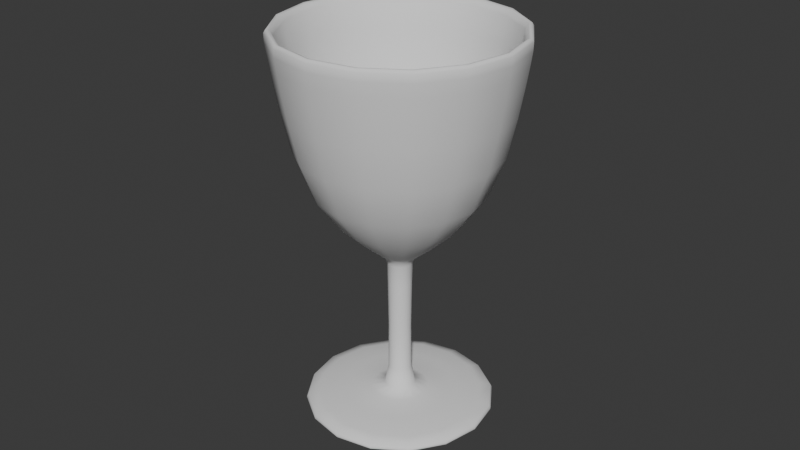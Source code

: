 # Source: Hotel-Espir_Wine_Glass.blend  (saved by Blender 4.2.66; exported with 4.5.12 LTS)
import bpy
from mathutils import Matrix  # noqa: F401  (used for matrix-valued properties, if any)

bpy.ops.wm.read_factory_settings(use_empty=True)
scene = bpy.context.scene
scene.name = 'Scene'

# ---- collections
col_collection = bpy.data.collections.new('Collection'); scene.collection.children.link(col_collection)

# ---- world
world_world = bpy.data.worlds.new('World'); scene.world = world_world
world_world.use_nodes = True; world_world.node_tree.nodes.clear()
_N = world_world.node_tree.nodes; _L = world_world.node_tree.links
n0 = _N.new('ShaderNodeOutputWorld'); n0.name = 'World Output'; n0.location = (300, 300)
n1 = _N.new('ShaderNodeBackground'); n1.name = 'Background'; n1.location = (10, 300)
n1.inputs[0].default_value = (0.05088, 0.05088, 0.05088, 1.0)
_L.new(n1.outputs[0], n0.inputs[0])
n0.is_active_output = True
world_world.color = (0.05088, 0.05088, 0.05088)
world_world.sun_shadow_jitter_overblur = 0.0

# ---- meshes
me_cylinder_002 = bpy.data.meshes.new('Cylinder.002')
me_cylinder_002.from_pydata([(1.164e-10, 0.01021, -0.06), (-1.397e-09, 0.03496, 0.05962), (0.00722, 0.00722, -0.06), (0.02472, 0.02472, 0.05962), (0.01021, -5.821e-11, -0.06), (0.03496, -2.91e-10, 0.05962), (0.00722, -0.00722, -0.06), (0.02472, -0.02472, 0.05962), (1.164e-10, -0.01021, -0.06), (-7.858e-10, -0.03496, 0.05962), (-0.00722, -0.00722, -0.06), (-0.02472, -0.02472, 0.05962), (-0.01021, -5.821e-11, -0.06), (-0.03496, -4.075e-10, 0.05962), (-0.00722, 0.00722, -0.06), (-0.02472, 0.02472, 0.05962), (-1.337e-10, 0.003566, -0.04859), (0.002522, 0.002522, -0.04859), (0.003566, -1.819e-11, -0.04859), (0.002522, -0.002522, -0.04859), (-1.055e-10, -0.003566, -0.04859), (-0.002522, -0.002522, -0.04859), (-0.003566, -1.819e-11, -0.04859), (-0.002522, 0.002522, -0.04859), (6.912e-10, 0.02913, -0.05992), (0.0206, 0.0206, -0.05992), (0.01794, 0.01794, -0.05744), (0.02913, -7.276e-11, -0.05992), (0.02537, 0.0, -0.05744), (0.0206, -0.0206, -0.05992), (0.01794, -0.01794, -0.05744), (5.894e-10, -0.02913, -0.05992), (5.02e-10, -0.02537, -0.05744), (-0.0206, -0.0206, -0.05992), (-0.01794, -0.01794, -0.05744), (-0.02913, 2.91e-11, -0.05992), (-0.02537, 2.91e-11, -0.05744), (-0.0206, 0.0206, -0.05992), (-0.01794, 0.01794, -0.05744), (4.657e-10, 0.02537, -0.05744), (-7.203e-10, 0.02577, 0.01209), (0.01822, 0.01822, 0.01209), (0.02577, -2.91e-10, 0.01209), (0.01822, -0.01822, 0.01209), (-5.821e-10, -0.02577, 0.01209), (-0.01822, -0.01822, 0.01209), (-0.02577, -1.746e-10, 0.01209), (-0.01822, 0.01822, 0.01209), (0.003265, 0.003265, -0.01028), (0.004617, -4.366e-11, -0.01028), (0.003265, -0.003265, -0.01028), (-5.966e-10, -0.004617, -0.01028), (-0.003265, -0.003265, -0.01028), (-0.004617, 4.366e-11, -0.01028), (-0.003265, 0.003265, -0.01028), (-5.975e-10, 0.004617, -0.01028), (-0.006387, 0.006387, -0.05609), (4.366e-11, 0.009033, -0.05609), (0.006387, 0.006387, -0.05609), (0.009033, 0.0, -0.05609), (-0.009033, -3.638e-11, -0.05609), (-0.006387, -0.006387, -0.05609), (9.459e-11, -0.009033, -0.05609), (0.006387, -0.006387, -0.05609), (0.02076, 0.02076, -0.05922), (0.02936, 2.91e-11, -0.05922), (0.02076, -0.02076, -0.05922), (5.239e-10, -0.02936, -0.05922), (-0.02076, -0.02076, -0.05922), (-0.02936, -2.91e-11, -0.05922), (-0.02076, 0.02076, -0.05922), (5.093e-10, 0.02936, -0.05922), (5.53e-10, -0.02452, -0.06), (0.01734, -0.01734, -0.06), (-0.02452, 0.0, -0.06), (-0.01734, -0.01734, -0.06), (0.01734, 0.01734, -0.06), (0.02452, 0.0, -0.06), (-0.01734, 0.01734, -0.06), (5.53e-10, 0.02452, -0.06), (0.0258, 0.0258, 0.0589), (-1.222e-09, 0.03649, 0.0589), (0.03649, -4.075e-10, 0.0589), (0.0258, -0.0258, 0.0589), (-1.179e-09, -0.03649, 0.0589), (-0.0258, -0.0258, 0.0589), (-0.03649, -4.948e-10, 0.0589), (-0.0258, 0.0258, 0.0589), (-7.13e-10, 0.03333, 0.03707), (0.02357, 0.02357, 0.03707), (0.03333, -5.821e-10, 0.03707), (0.02357, -0.02357, 0.03707), (-8.731e-10, -0.03333, 0.03707), (-0.02357, -0.02357, 0.03707), (-0.03333, -3.492e-10, 0.03707), (-0.02357, 0.02357, 0.03707), (0.0229, 0.0229, 0.05015), (-1.281e-09, 0.03238, 0.05015), (0.03238, -4.657e-10, 0.05015), (0.0229, -0.0229, 0.05015), (-1.281e-09, -0.03238, 0.05015), (-0.0229, -0.0229, 0.05015), (-0.03238, -4.657e-10, 0.05015), (-0.0229, 0.0229, 0.05015), (0.01758, 0.01758, 0.01503), (-3.929e-10, 0.02486, 0.01503), (0.02486, 0.0, 0.01503), (0.01758, -0.01758, 0.01503), (-7.13e-10, -0.02486, 0.01503), (-0.01758, -0.01758, 0.01503), (-0.02486, 0.0, 0.01503), (-0.01758, 0.01758, 0.01503), (0.007414, 0.007414, -0.002921), (-1.746e-10, 0.01049, -0.002921), (0.01049, 1.164e-10, -0.002921), (0.007414, -0.007414, -0.002921), (-1.746e-10, -0.01049, -0.002921), (-0.007414, -0.007414, -0.002921), (-0.01049, -1.164e-10, -0.002921), (-0.007414, 0.007414, -0.002921), (0.002601, 0.002601, -0.01928), (0.003678, 1.455e-11, -0.01928), (0.002601, -0.002601, -0.01928), (-4.657e-10, -0.003678, -0.01928), (-0.002601, -0.002601, -0.01928), (-0.003678, -1.455e-11, -0.01928), (-0.002601, 0.002601, -0.01928), (-4.92e-10, 0.003678, -0.01928), (-6.112e-10, 0.01103, -0.004839), (0.007796, 0.007796, -0.004839), (0.01103, 0.0, -0.004839), (0.007796, -0.007796, -0.004839), (-6.403e-10, -0.01103, -0.004839), (-0.007796, -0.007796, -0.004839), (-0.01103, 0.0, -0.004839), (-0.007796, 0.007796, -0.004839), (-9.313e-10, 0.03588, 0.05222), (0.02537, 0.02537, 0.05222), (0.03588, -3.201e-10, 0.05222), (0.02537, -0.02537, 0.05222), (-9.313e-10, -0.03588, 0.05222), (-0.02537, -0.02537, 0.05222), (-0.03588, -1.746e-10, 0.05222), (-0.02537, 0.02537, 0.05222), (0.0032, 0.007726, -0.06), (0.01395, 0.03368, 0.0589), (-1.062e-09, 0.03645, 0.05641), (3.492e-10, -0.01695, -0.06), (0.007726, 0.0032, -0.06), (0.03368, 0.01395, 0.0589), (0.01996, -0.01996, -0.05999), (0.007726, -0.0032, -0.06), (0.03368, -0.01395, 0.0589), (-0.003364, 0.003364, -0.05497), (0.0032, -0.007726, -0.06), (0.01395, -0.03368, 0.0589), (-2.91e-11, 0.004758, -0.05497), (-0.0032, -0.007726, -0.06), (-0.01395, -0.03368, 0.0589), (-0.01695, 0.0, -0.06), (-0.007726, -0.0032, -0.06), (-0.03368, -0.01395, 0.0589), (-0.01996, -0.01996, -0.05999), (-0.007726, 0.0032, -0.06), (-0.03368, 0.01395, 0.0589), (0.003364, 0.003364, -0.05497), (-0.0032, 0.007726, -0.06), (-0.01395, 0.03368, 0.0589), (0.01735, 0.0, -0.05663), (0.002453, 0.002453, -0.03404), (0.003469, -4.547e-11, -0.03404), (0.002453, -0.002453, -0.03404), (-3.383e-10, -0.003469, -0.03404), (-0.002453, -0.002453, -0.03404), (-0.003469, -1.273e-11, -0.03404), (-0.002453, 0.002453, -0.03404), (-0.001363, 0.003291, -0.04859), (-0.003291, 0.001363, -0.04859), (-0.003291, -0.001363, -0.04859), (-0.001363, -0.003291, -0.04859), (0.001363, -0.003291, -0.04859), (0.003291, -0.001363, -0.04859), (0.003291, 0.001363, -0.04859), (0.001363, 0.003291, -0.04859), (0.01114, 0.02689, -0.05992), (0.02074, 0.02074, -0.0597), (0.02689, 0.01114, -0.05992), (0.02933, 2.91e-11, -0.0597), (0.02689, -0.01114, -0.05992), (0.02074, -0.02074, -0.0597), (0.01114, -0.02689, -0.05992), (4.948e-10, -0.02933, -0.0597), (-0.01114, -0.02689, -0.05992), (-0.02074, -0.02074, -0.0597), (-0.02689, -0.01114, -0.05992), (-0.02933, -2.91e-11, -0.0597), (-0.02689, 0.01114, -0.05992), (-0.02074, 0.02074, -0.0597), (-0.01114, 0.02689, -0.05992), (5.53e-10, 0.02886, -0.05839), (-0.009698, 0.02341, -0.05744), (-0.02341, 0.009698, -0.05744), (-0.02341, -0.009698, -0.05744), (-0.009698, -0.02341, -0.05744), (0.009698, -0.02341, -0.05744), (0.02341, -0.009698, -0.05744), (0.02341, 0.009698, -0.05744), (0.009698, 0.02341, -0.05744), (-0.004758, -5.457e-11, -0.05497), (0.01996, 0.01996, -0.05999), (0.01695, 0.0, -0.06), (-0.01199, 0.01199, -0.06), (-0.003364, -0.003364, -0.05497), (-5.093e-11, -0.004758, -0.05497), (0.003364, -0.003364, -0.05497), (3.492e-10, 0.01695, -0.06), (-5.311e-10, 0.01832, 0.001982), (0.02166, 0.02166, 0.0248), (0.03063, 1.019e-10, 0.0248), (0.02166, -0.02166, 0.0248), (-1.07e-09, -0.03063, 0.0248), (-0.02166, -0.02166, 0.0248), (-0.03063, -1.019e-10, 0.0248), (-0.02166, 0.02166, 0.0248), (-0.009849, 0.02378, 0.01209), (-0.02378, 0.009849, 0.01209), (-0.02378, -0.009849, 0.01209), (-0.009849, -0.02378, 0.01209), (0.009849, -0.02378, 0.01209), (0.02378, -0.009849, 0.01209), (0.02378, 0.009849, 0.01209), (0.009849, 0.02378, 0.01209), (0.004673, 0.004673, -0.008516), (0.006609, -1.382e-10, -0.008516), (0.004673, -0.004673, -0.008516), (-6.694e-10, -0.006609, -0.008516), (-0.004673, -0.004673, -0.008516), (-0.006609, 2.183e-11, -0.008516), (-0.004673, 0.004673, -0.008516), (-5.639e-10, 0.003898, -0.01227), (0.001765, 0.00426, -0.01028), (0.00426, 0.001765, -0.01028), (0.00426, -0.001765, -0.01028), (0.001765, -0.00426, -0.01028), (-0.001765, -0.00426, -0.01028), (-0.00426, -0.001765, -0.01028), (-0.00426, 0.001765, -0.01028), (-0.001765, 0.00426, -0.01028), (-0.01227, 0.01227, -0.05663), (2.619e-10, 0.01735, -0.05663), (0.01227, 0.01227, -0.05663), (0.004758, -1.455e-11, -0.05497), (-0.01735, 0.0, -0.05663), (-0.01227, -0.01227, -0.05663), (4.657e-10, -0.01735, -0.05663), (0.01227, -0.01227, -0.05663), (0.008336, -0.003453, -0.05609), (0.003453, -0.008336, -0.05609), (-0.003453, -0.008336, -0.05609), (-0.008336, -0.003453, -0.05609), (0.008336, 0.003453, -0.05609), (0.003453, 0.008336, -0.05609), (-0.003453, 0.008336, -0.05609), (-0.008336, 0.003453, -0.05609), (0.02041, 0.02041, -0.05839), (0.02886, -5.821e-11, -0.05839), (0.02041, -0.02041, -0.05839), (6.839e-10, -0.02886, -0.05839), (-0.02041, -0.02041, -0.05839), (-0.02886, -1.455e-11, -0.05839), (-0.02041, 0.02041, -0.05839), (8.149e-10, 0.02933, -0.0597), (0.01122, 0.02709, -0.05922), (0.02709, 0.01122, -0.05922), (0.02709, -0.01122, -0.05922), (0.01122, -0.02709, -0.05922), (-0.01122, -0.02709, -0.05922), (-0.02709, -0.01122, -0.05922), (-0.02709, 0.01122, -0.05922), (-0.01122, 0.02709, -0.05922), (6.403e-10, -0.02822, -0.05999), (0.01199, -0.01199, -0.06), (-0.02822, -8.731e-11, -0.05999), (-0.01199, -0.01199, -0.06), (0.01199, 0.01199, -0.06), (0.02822, -8.731e-11, -0.05999), (-0.01996, 0.01996, -0.05999), (6.548e-10, 0.02822, -0.05999), (0.009373, 0.02263, -0.06), (-0.009373, 0.02263, -0.06), (0.02263, -0.009373, -0.06), (-0.009373, -0.02263, -0.06), (-0.02263, -0.009373, -0.06), (0.009373, -0.02263, -0.06), (0.02263, 0.009373, -0.06), (-0.02263, 0.009373, -0.06), (0.01336, 0.03226, 0.05962), (0.03226, 0.01336, 0.05962), (0.03226, -0.01336, 0.05962), (0.01336, -0.03226, 0.05962), (-0.01336, -0.03226, 0.05962), (-0.03226, -0.01336, 0.05962), (-0.03226, 0.01336, 0.05962), (-0.01336, 0.03226, 0.05962), (-1.31e-09, 0.03591, 0.05982), (0.02539, 0.02539, 0.05982), (0.03591, -5.239e-10, 0.05982), (0.02539, -0.02539, 0.05982), (-1.048e-09, -0.03591, 0.05982), (-0.02539, -0.02539, 0.05982), (-0.03591, -4.511e-10, 0.05982), (-0.02539, 0.02539, 0.05982), (-8.877e-10, 0.03063, 0.0248), (0.0247, 0.0247, 0.04609), (0.03493, -2.037e-10, 0.04609), (0.0247, -0.0247, 0.04609), (-1.142e-09, -0.03493, 0.04609), (-0.0247, -0.0247, 0.04609), (-0.03493, -7.276e-10, 0.04609), (-0.0247, 0.0247, 0.04609), (-0.01274, 0.03076, 0.03707), (-0.03076, 0.01274, 0.03707), (-0.03076, -0.01274, 0.03707), (-0.01274, -0.03076, 0.03707), (0.01274, -0.03076, 0.03707), (0.03076, -0.01274, 0.03707), (0.03076, 0.01274, 0.03707), (0.01274, 0.03076, 0.03707), (0.01238, 0.02988, 0.05015), (0.02988, 0.01238, 0.05015), (0.02988, -0.01238, 0.05015), (0.01238, -0.02988, 0.05015), (-0.01238, -0.02988, 0.05015), (-0.02988, -0.01238, 0.05015), (-0.02988, 0.01238, 0.05015), (-0.01238, 0.02988, 0.05015), (-9.459e-10, 0.03389, 0.05787), (0.02397, 0.02397, 0.05787), (-0.02397, 0.02397, 0.05787), (-0.02397, -0.02397, 0.05787), (-0.03389, -4.657e-10, 0.05787), (0.02397, -0.02397, 0.05787), (-9.459e-10, -0.03389, 0.05787), (0.03389, -4.657e-10, 0.05787), (0.009501, 0.02294, 0.01503), (0.02294, 0.009501, 0.01503), (0.02294, -0.009501, 0.01503), (0.009501, -0.02294, 0.01503), (-0.009501, -0.02294, 0.01503), (-0.02294, -0.009501, 0.01503), (-0.02294, 0.009501, 0.01503), (-0.009501, 0.02294, 0.01503), (0.02108, 0.02108, 0.03352), (0.02981, -1.164e-10, 0.03352), (-0.02981, -1.164e-10, 0.03352), (-0.02108, 0.02108, 0.03352), (-7.003e-10, -0.02981, 0.03352), (-0.02108, -0.02108, 0.03352), (0.02108, -0.02108, 0.03352), (-7.003e-10, 0.02981, 0.03352), (0.003307, 0.007984, -0.003859), (0.007984, 0.003307, -0.003859), (0.007984, -0.003307, -0.003859), (0.003307, -0.007984, -0.003859), (-0.003307, -0.007984, -0.003859), (-0.007984, -0.003307, -0.003859), (-0.007984, 0.003307, -0.003859), (-0.003307, 0.007984, -0.003859), (-0.01208, 0.01208, 0.002538), (-3.638e-10, 0.01708, 0.002538), (-0.01208, -0.01208, 0.002538), (-0.01708, -2.91e-11, 0.002538), (0.01208, -0.01208, 0.002538), (-3.056e-10, -0.01708, 0.002538), (0.01208, 0.01208, 0.002538), (0.01708, 5.821e-11, 0.002538), (0.002757, 0.002757, -0.01227), (0.003898, 1.637e-11, -0.01227), (0.002757, -0.002757, -0.01227), (-6.276e-10, -0.003898, -0.01227), (-0.002757, -0.002757, -0.01227), (-0.003898, -1.637e-11, -0.01227), (-0.002757, 0.002757, -0.01227), (-3.074e-10, 0.003469, -0.03404), (-0.001406, 0.003394, -0.01928), (-0.003394, 0.001406, -0.01928), (-0.003394, -0.001406, -0.01928), (-0.001406, -0.003394, -0.01928), (0.001406, -0.003394, -0.01928), (0.003394, -0.001406, -0.01928), (0.003394, 0.001406, -0.01928), (0.001406, 0.003394, -0.01928), (-5.93e-10, 0.006609, -0.008516), (0.01295, 0.01295, 0.001982), (0.01832, -1.237e-10, 0.001982), (0.01295, -0.01295, 0.001982), (-4.802e-10, -0.01832, 0.001982), (-0.01295, -0.01295, 0.001982), (-0.01832, -3.42e-10, 0.001982), (-0.01295, 0.01295, 0.001982), (0.004214, 0.01017, -0.004839), (0.01017, 0.004214, -0.004839), (0.01017, -0.004214, -0.004839), (0.004214, -0.01017, -0.004839), (-0.004214, -0.01017, -0.004839), (-0.01017, -0.004214, -0.004839), (-0.01017, 0.004214, -0.004839), (-0.004214, 0.01017, -0.004839), (-1.062e-09, 0.03493, 0.04609), (0.02577, 0.02577, 0.05641), (0.03645, -4.802e-10, 0.05641), (0.02577, -0.02577, 0.05641), (-1.135e-09, -0.03645, 0.05641), (-0.02577, -0.02577, 0.05641), (-0.03645, -4.802e-10, 0.05641), (-0.02577, 0.02577, 0.05641), (-0.01372, 0.03311, 0.05222), (-0.03312, 0.01372, 0.05222), (-0.03312, -0.01372, 0.05222), (-0.01372, -0.03311, 0.05222), (0.01372, -0.03312, 0.05222), (0.03311, -0.01372, 0.05222), (0.03312, 0.01372, 0.05222), (0.01372, 0.03311, 0.05222), (0.01393, 0.03363, 0.05641), (0.03363, 0.01393, 0.05641), (0.03363, -0.01393, 0.05641), (0.01393, -0.03363, 0.05641), (-0.01393, -0.03363, 0.05641), (-0.03363, -0.01393, 0.05641), (0.01296, 0.03128, 0.05787), (-0.03363, 0.01393, 0.05641), (-0.01393, 0.03363, 0.05641), (0.0, 1.159e-13, -0.06), (-0.02605, 0.01079, -0.05999), (0.02605, 0.01079, -0.05999), (-0.01601, 0.006633, -0.05663), (0.01079, -0.02605, -0.05999), (-0.006633, 0.01601, -0.05663), (0.006633, 0.01601, -0.05663), (-0.02605, -0.01079, -0.05999), (0.01601, 0.006633, -0.05663), (-0.01103, 0.02663, -0.05839), (-0.02663, 0.01103, -0.05839), (-0.02663, -0.01103, -0.05839), (-0.01103, -0.02663, -0.05839), (0.01103, -0.02663, -0.05839), (0.02663, -0.01103, -0.05839), (0.02663, 0.01103, -0.05839), (0.01103, 0.02663, -0.05839), (-0.01601, -0.006633, -0.05663), (-0.006633, -0.01601, -0.05663), (-0.01079, -0.02605, -0.05999), (0.006633, -0.01601, -0.05663), (0.02605, -0.01079, -0.05999), (-0.01079, 0.02605, -0.05999), (0.01601, -0.006633, -0.05663), (0.01079, 0.02605, -0.05999), (-0.007003, 0.01691, 0.001982), (-0.01691, 0.007003, 0.001982), (-0.01691, -0.007003, 0.001982), (-0.007003, -0.01691, 0.001982), (0.007003, -0.01691, 0.001982), (0.01691, -0.007003, 0.001982), (0.01691, 0.007003, 0.001982), (0.007003, 0.01691, 0.001982), (0.00149, 0.003597, -0.01227), (0.003597, 0.00149, -0.01227), (0.003597, -0.00149, -0.01227), (0.00149, -0.003597, -0.01227), (-0.00149, -0.003597, -0.01227), (-0.003597, -0.00149, -0.01227), (-0.003597, 0.00149, -0.01227), (-0.00149, 0.003597, -0.01227), (0.00439, -0.001819, -0.05497), (0.001819, -0.00439, -0.05497), (-0.001819, -0.00439, -0.05497), (-0.00439, -0.001819, -0.05497), (0.00439, 0.001819, -0.05497), (0.001819, 0.00439, -0.05497), (-0.001819, 0.00439, -0.05497), (-0.00439, 0.001819, -0.05497), (0.01121, 0.02707, -0.0597), (0.02707, 0.01121, -0.0597), (0.02707, -0.01121, -0.0597), (0.01121, -0.02707, -0.0597), (-0.01121, -0.02707, -0.0597), (-0.02707, -0.01121, -0.0597), (-0.02707, 0.01121, -0.0597), (-0.01121, 0.02707, -0.0597), (0.006415, 0.01549, -0.06), (-0.006415, 0.01549, -0.06), (0.01549, -0.006415, -0.06), (-0.006415, -0.01549, -0.06), (-0.01549, -0.006415, -0.06), (0.006415, -0.01549, -0.06), (0.01549, 0.006415, -0.06), (-0.01549, 0.006415, -0.06), (0.01372, 0.03314, 0.05982), (0.03314, 0.01372, 0.05982), (0.03314, -0.01372, 0.05982), (0.01372, -0.03314, 0.05982), (-0.01372, -0.03314, 0.05982), (-0.03314, -0.01372, 0.05982), (-0.03314, 0.01372, 0.05982), (-0.01372, 0.03314, 0.05982), (-0.01171, 0.02827, 0.0248), (-0.02827, 0.01171, 0.0248), (-0.02827, -0.01171, 0.0248), (-0.01171, -0.02827, 0.0248), (0.01171, -0.02827, 0.0248), (0.02827, -0.01171, 0.0248), (0.02827, 0.01171, 0.0248), (0.01171, 0.02827, 0.0248), (0.02751, 0.01139, 0.03352), (-0.01296, 0.03128, 0.05787), (-0.03128, -0.01296, 0.05787), (0.01296, -0.03128, 0.05787), (0.03128, 0.01296, 0.05787), (-0.03128, 0.01296, 0.05787), (-0.01296, -0.03128, 0.05787), (0.03128, -0.01296, 0.05787), (-0.006466, 0.01561, 0.002446), (-0.02751, 0.01139, 0.03352), (-0.01139, -0.02751, 0.03352), (0.02751, -0.01139, 0.03352), (0.01139, 0.02751, 0.03352), (-0.01139, 0.02751, 0.03352), (-0.02751, -0.01139, 0.03352), (0.01139, -0.02751, 0.03352), (1.455e-11, 1.455e-11, -0.006249), (-0.01561, -0.006466, 0.002446), (0.006466, -0.01561, 0.002446), (0.01561, 0.006466, 0.002446), (-0.01561, 0.006466, 0.002446), (-0.006466, -0.01561, 0.002446), (0.01561, -0.006466, 0.002446), (0.006466, 0.01561, 0.002446), (-0.001326, 0.003201, -0.03404), (-0.003201, 0.001326, -0.03404), (-0.003201, -0.001326, -0.03404), (-0.001326, -0.003201, -0.03404), (0.001326, -0.003201, -0.03404), (0.003201, -0.001326, -0.03404), (0.003201, 0.001326, -0.03404), (0.001326, 0.003201, -0.03404), (0.002526, 0.006098, -0.008516), (0.006098, 0.002526, -0.008516), (0.006098, -0.002526, -0.008516), (0.002526, -0.006098, -0.008516), (-0.002526, -0.006098, -0.008516), (-0.006098, -0.002526, -0.008516), (-0.006098, 0.002526, -0.008516), (-0.002526, 0.006098, -0.008516), (-0.01335, 0.03223, 0.04609), (-0.03223, 0.01335, 0.04609), (-0.03223, -0.01335, 0.04609), (-0.01335, -0.03223, 0.04609), (0.01335, -0.03223, 0.04609), (0.03223, -0.01335, 0.04609), (0.03223, 0.01335, 0.04609), (0.01335, 0.03223, 0.04609)], [], [(136, 146, 424, 423), (146, 81, 145, 424), (424, 145, 80, 409), (423, 424, 409, 137), (137, 409, 425, 422), (409, 80, 149, 425), (425, 149, 82, 410), (422, 425, 410, 138), (138, 410, 426, 421), (410, 82, 152, 426), (426, 152, 83, 411), (421, 426, 411, 139), (139, 411, 427, 420), (411, 83, 155, 427), (427, 155, 84, 412), (420, 427, 412, 140), (140, 412, 428, 419), (412, 84, 158, 428), (428, 158, 85, 413), (419, 428, 413, 141), (141, 413, 429, 418), (413, 85, 161, 429), (429, 161, 86, 414), (418, 429, 414, 142), (3, 296, 430, 337), (296, 1, 336, 430), (430, 336, 97, 328), (337, 430, 328, 96), (142, 414, 431, 417), (414, 86, 164, 431), (431, 164, 87, 415), (417, 431, 415, 143), (143, 415, 432, 416), (415, 87, 167, 432), (432, 167, 81, 146), (416, 432, 146, 136), (0, 144, 433, 166), (2, 148, 433, 144), (4, 151, 433, 148), (6, 154, 433, 151), (8, 157, 433, 154), (10, 160, 433, 157), (12, 163, 433, 160), (14, 166, 433, 163), (78, 295, 434, 286), (295, 74, 282, 434), (434, 282, 35, 196), (286, 434, 196, 37), (77, 294, 435, 285), (294, 76, 209, 435), (435, 209, 25, 186), (285, 435, 186, 27), (60, 263, 436, 252), (263, 56, 248, 436), (436, 248, 38, 201), (252, 436, 201, 36), (72, 293, 437, 280), (293, 73, 150, 437), (437, 150, 29, 190), (280, 437, 190, 31), (56, 262, 438, 248), (262, 57, 249, 438), (438, 249, 39, 200), (248, 438, 200, 38), (57, 261, 439, 249), (261, 58, 250, 439), (439, 250, 26, 207), (249, 439, 207, 39), (74, 292, 440, 282), (292, 75, 162, 440), (440, 162, 33, 194), (282, 440, 194, 35), (58, 260, 441, 250), (260, 59, 168, 441), (441, 168, 28, 206), (250, 441, 206, 26), (70, 270, 442, 279), (270, 38, 200, 442), (442, 200, 39, 199), (279, 442, 199, 71), (69, 269, 443, 278), (269, 36, 201, 443), (443, 201, 38, 270), (278, 443, 270, 70), (68, 268, 444, 277), (268, 34, 202, 444), (444, 202, 36, 269), (277, 444, 269, 69), (67, 267, 445, 276), (267, 32, 203, 445), (445, 203, 34, 268), (276, 445, 268, 68), (66, 266, 446, 275), (266, 30, 204, 446), (446, 204, 32, 267), (275, 446, 267, 67), (65, 265, 447, 274), (265, 28, 205, 447), (447, 205, 30, 266), (274, 447, 266, 66), (64, 264, 448, 273), (264, 26, 206, 448), (448, 206, 28, 265), (273, 448, 265, 65), (71, 199, 449, 272), (199, 39, 207, 449), (449, 207, 26, 264), (272, 449, 264, 64), (61, 259, 450, 253), (259, 60, 252, 450), (450, 252, 36, 202), (253, 450, 202, 34), (62, 258, 451, 254), (258, 61, 253, 451), (451, 253, 34, 203), (254, 451, 203, 32), (75, 291, 452, 162), (291, 72, 280, 452), (452, 280, 31, 192), (162, 452, 192, 33), (63, 257, 453, 255), (257, 62, 254, 453), (453, 254, 32, 204), (255, 453, 204, 30), (73, 290, 454, 150), (290, 77, 285, 454), (454, 285, 27, 188), (150, 454, 188, 29), (79, 289, 455, 287), (289, 78, 286, 455), (455, 286, 37, 198), (287, 455, 198, 24), (59, 256, 456, 168), (256, 63, 255, 456), (456, 255, 30, 205), (168, 456, 205, 28), (76, 288, 457, 209), (288, 79, 287, 457), (457, 287, 24, 184), (209, 457, 184, 25), (135, 399, 458, 407), (399, 47, 224, 458), (458, 224, 40, 216), (407, 458, 216, 128), (134, 398, 459, 406), (398, 46, 225, 459), (459, 225, 47, 399), (406, 459, 399, 135), (133, 397, 460, 405), (397, 45, 226, 460), (460, 226, 46, 398), (405, 460, 398, 134), (132, 396, 461, 404), (396, 44, 227, 461), (461, 227, 45, 397), (404, 461, 397, 133), (131, 395, 462, 403), (395, 43, 228, 462), (462, 228, 44, 396), (403, 462, 396, 132), (130, 394, 463, 402), (394, 42, 229, 463), (463, 229, 43, 395), (402, 463, 395, 131), (129, 393, 464, 401), (393, 41, 230, 464), (464, 230, 42, 394), (401, 464, 394, 130), (128, 216, 465, 400), (216, 40, 231, 465), (465, 231, 41, 393), (400, 465, 393, 129), (127, 239, 466, 391), (239, 55, 240, 466), (466, 240, 48, 376), (391, 466, 376, 120), (120, 376, 467, 390), (376, 48, 241, 467), (467, 241, 49, 377), (390, 467, 377, 121), (121, 377, 468, 389), (377, 49, 242, 468), (468, 242, 50, 378), (389, 468, 378, 122), (122, 378, 469, 388), (378, 50, 243, 469), (469, 243, 51, 379), (388, 469, 379, 123), (123, 379, 470, 387), (379, 51, 244, 470), (470, 244, 52, 380), (387, 470, 380, 124), (124, 380, 471, 386), (380, 52, 245, 471), (471, 245, 53, 381), (386, 471, 381, 125), (125, 381, 472, 385), (381, 53, 246, 472), (472, 246, 54, 382), (385, 472, 382, 126), (126, 382, 473, 384), (382, 54, 247, 473), (473, 247, 55, 239), (384, 473, 239, 127), (18, 181, 474, 251), (181, 19, 214, 474), (474, 214, 63, 256), (251, 474, 256, 59), (19, 180, 475, 214), (180, 20, 213, 475), (475, 213, 62, 257), (214, 475, 257, 63), (20, 179, 476, 213), (179, 21, 212, 476), (476, 212, 61, 258), (213, 476, 258, 62), (21, 178, 477, 212), (178, 22, 208, 477), (477, 208, 60, 259), (212, 477, 259, 61), (17, 182, 478, 165), (182, 18, 251, 478), (478, 251, 59, 260), (165, 478, 260, 58), (16, 183, 479, 156), (183, 17, 165, 479), (479, 165, 58, 261), (156, 479, 261, 57), (23, 176, 480, 153), (176, 16, 156, 480), (480, 156, 57, 262), (153, 480, 262, 56), (22, 177, 481, 208), (177, 23, 153, 481), (481, 153, 56, 263), (208, 481, 263, 60), (24, 271, 482, 184), (271, 71, 272, 482), (482, 272, 64, 185), (184, 482, 185, 25), (25, 185, 483, 186), (185, 64, 273, 483), (483, 273, 65, 187), (186, 483, 187, 27), (27, 187, 484, 188), (187, 65, 274, 484), (484, 274, 66, 189), (188, 484, 189, 29), (29, 189, 485, 190), (189, 66, 275, 485), (485, 275, 67, 191), (190, 485, 191, 31), (31, 191, 486, 192), (191, 67, 276, 486), (486, 276, 68, 193), (192, 486, 193, 33), (33, 193, 487, 194), (193, 68, 277, 487), (487, 277, 69, 195), (194, 487, 195, 35), (35, 195, 488, 196), (195, 69, 278, 488), (488, 278, 70, 197), (196, 488, 197, 37), (37, 197, 489, 198), (197, 70, 279, 489), (489, 279, 71, 271), (198, 489, 271, 24), (2, 144, 490, 284), (144, 0, 215, 490), (490, 215, 79, 288), (284, 490, 288, 76), (0, 166, 491, 215), (166, 14, 211, 491), (491, 211, 78, 289), (215, 491, 289, 79), (6, 151, 492, 281), (151, 4, 210, 492), (492, 210, 77, 290), (281, 492, 290, 73), (10, 157, 493, 283), (157, 8, 147, 493), (493, 147, 72, 291), (283, 493, 291, 75), (12, 160, 494, 159), (160, 10, 283, 494), (494, 283, 75, 292), (159, 494, 292, 74), (8, 154, 495, 147), (154, 6, 281, 495), (495, 281, 73, 293), (147, 495, 293, 72), (4, 148, 496, 210), (148, 2, 284, 496), (496, 284, 76, 294), (210, 496, 294, 77), (14, 163, 497, 211), (163, 12, 159, 497), (497, 159, 74, 295), (211, 497, 295, 78), (1, 296, 498, 304), (296, 3, 305, 498), (498, 305, 80, 145), (304, 498, 145, 81), (3, 297, 499, 305), (297, 5, 306, 499), (499, 306, 82, 149), (305, 499, 149, 80), (5, 298, 500, 306), (298, 7, 307, 500), (500, 307, 83, 152), (306, 500, 152, 82), (7, 299, 501, 307), (299, 9, 308, 501), (501, 308, 84, 155), (307, 501, 155, 83), (9, 300, 502, 308), (300, 11, 309, 502), (502, 309, 85, 158), (308, 502, 158, 84), (11, 301, 503, 309), (301, 13, 310, 503), (503, 310, 86, 161), (309, 503, 161, 85), (13, 302, 504, 310), (302, 15, 311, 504), (504, 311, 87, 164), (310, 504, 164, 86), (15, 303, 505, 311), (303, 1, 304, 505), (505, 304, 81, 167), (311, 505, 167, 87), (47, 223, 506, 224), (223, 95, 320, 506), (506, 320, 88, 312), (224, 506, 312, 40), (46, 222, 507, 225), (222, 94, 321, 507), (507, 321, 95, 223), (225, 507, 223, 47), (45, 221, 508, 226), (221, 93, 322, 508), (508, 322, 94, 222), (226, 508, 222, 46), (44, 220, 509, 227), (220, 92, 323, 509), (509, 323, 93, 221), (227, 509, 221, 45), (43, 219, 510, 228), (219, 91, 324, 510), (510, 324, 92, 220), (228, 510, 220, 44), (42, 218, 511, 229), (218, 90, 325, 511), (511, 325, 91, 219), (229, 511, 219, 43), (41, 217, 512, 230), (217, 89, 326, 512), (512, 326, 90, 218), (230, 512, 218, 42), (40, 312, 513, 231), (312, 88, 327, 513), (513, 327, 89, 217), (231, 513, 217, 41), (98, 329, 514, 353), (329, 96, 352, 514), (514, 352, 104, 345), (353, 514, 345, 106), (1, 303, 515, 336), (303, 15, 338, 515), (515, 338, 103, 335), (336, 515, 335, 97), (13, 301, 516, 340), (301, 11, 339, 516), (516, 339, 101, 333), (340, 516, 333, 102), (9, 299, 517, 342), (299, 7, 341, 517), (517, 341, 99, 331), (342, 517, 331, 100), (5, 297, 518, 343), (297, 3, 337, 518), (518, 337, 96, 329), (343, 518, 329, 98), (15, 302, 519, 338), (302, 13, 340, 519), (519, 340, 102, 334), (338, 519, 334, 103), (11, 300, 520, 339), (300, 9, 342, 520), (520, 342, 100, 332), (339, 520, 332, 101), (7, 298, 521, 341), (298, 5, 343, 521), (521, 343, 98, 330), (341, 521, 330, 99), (105, 351, 522, 369), (351, 111, 368, 522), (522, 368, 119, 367), (369, 522, 367, 113), (103, 334, 523, 355), (334, 102, 354, 523), (523, 354, 110, 350), (355, 523, 350, 111), (101, 332, 524, 357), (332, 100, 356, 524), (524, 356, 108, 348), (357, 524, 348, 109), (99, 330, 525, 358), (330, 98, 353, 525), (525, 353, 106, 346), (358, 525, 346, 107), (96, 328, 526, 352), (328, 97, 359, 526), (526, 359, 105, 344), (352, 526, 344, 104), (97, 335, 527, 359), (335, 103, 355, 527), (527, 355, 111, 351), (359, 527, 351, 105), (102, 333, 528, 354), (333, 101, 357, 528), (528, 357, 109, 349), (354, 528, 349, 110), (100, 331, 529, 356), (331, 99, 358, 529), (529, 358, 107, 347), (356, 529, 347, 108), (112, 360, 530, 361), (113, 367, 530, 360), (119, 366, 530, 367), (118, 365, 530, 366), (117, 364, 530, 365), (116, 363, 530, 364), (115, 362, 530, 363), (114, 361, 530, 362), (110, 349, 531, 371), (349, 109, 370, 531), (531, 370, 117, 365), (371, 531, 365, 118), (108, 347, 532, 373), (347, 107, 372, 532), (532, 372, 115, 363), (373, 532, 363, 116), (106, 345, 533, 375), (345, 104, 374, 533), (533, 374, 112, 361), (375, 533, 361, 114), (111, 350, 534, 368), (350, 110, 371, 534), (534, 371, 118, 366), (368, 534, 366, 119), (109, 348, 535, 370), (348, 108, 373, 535), (535, 373, 116, 364), (370, 535, 364, 117), (107, 346, 536, 372), (346, 106, 375, 536), (536, 375, 114, 362), (372, 536, 362, 115), (104, 344, 537, 374), (344, 105, 369, 537), (537, 369, 113, 360), (374, 537, 360, 112), (23, 175, 538, 176), (175, 126, 384, 538), (538, 384, 127, 383), (176, 538, 383, 16), (22, 174, 539, 177), (174, 125, 385, 539), (539, 385, 126, 175), (177, 539, 175, 23), (21, 173, 540, 178), (173, 124, 386, 540), (540, 386, 125, 174), (178, 540, 174, 22), (20, 172, 541, 179), (172, 123, 387, 541), (541, 387, 124, 173), (179, 541, 173, 21), (19, 171, 542, 180), (171, 122, 388, 542), (542, 388, 123, 172), (180, 542, 172, 20), (18, 170, 543, 181), (170, 121, 389, 543), (543, 389, 122, 171), (181, 543, 171, 19), (17, 169, 544, 182), (169, 120, 390, 544), (544, 390, 121, 170), (182, 544, 170, 18), (16, 383, 545, 183), (383, 127, 391, 545), (545, 391, 120, 169), (183, 545, 169, 17), (55, 392, 546, 240), (392, 128, 400, 546), (546, 400, 129, 232), (240, 546, 232, 48), (48, 232, 547, 241), (232, 129, 401, 547), (547, 401, 130, 233), (241, 547, 233, 49), (49, 233, 548, 242), (233, 130, 402, 548), (548, 402, 131, 234), (242, 548, 234, 50), (50, 234, 549, 243), (234, 131, 403, 549), (549, 403, 132, 235), (243, 549, 235, 51), (51, 235, 550, 244), (235, 132, 404, 550), (550, 404, 133, 236), (244, 550, 236, 52), (52, 236, 551, 245), (236, 133, 405, 551), (551, 405, 134, 237), (245, 551, 237, 53), (53, 237, 552, 246), (237, 134, 406, 552), (552, 406, 135, 238), (246, 552, 238, 54), (54, 238, 553, 247), (238, 135, 407, 553), (553, 407, 128, 392), (247, 553, 392, 55), (95, 319, 554, 320), (319, 143, 416, 554), (554, 416, 136, 408), (320, 554, 408, 88), (94, 318, 555, 321), (318, 142, 417, 555), (555, 417, 143, 319), (321, 555, 319, 95), (93, 317, 556, 322), (317, 141, 418, 556), (556, 418, 142, 318), (322, 556, 318, 94), (92, 316, 557, 323), (316, 140, 419, 557), (557, 419, 141, 317), (323, 557, 317, 93), (91, 315, 558, 324), (315, 139, 420, 558), (558, 420, 140, 316), (324, 558, 316, 92), (90, 314, 559, 325), (314, 138, 421, 559), (559, 421, 139, 315), (325, 559, 315, 91), (89, 313, 560, 326), (313, 137, 422, 560), (560, 422, 138, 314), (326, 560, 314, 90), (88, 408, 561, 327), (408, 136, 423, 561), (561, 423, 137, 313), (327, 561, 313, 89)])
me_cylinder_002.polygons.foreach_set('use_smooth', [True] * 560)
_uv = me_cylinder_002.uv_layers.new(name='UVMap')
_uv.uv.foreach_set('vector', [1.0, 0.9803, 1.0, 0.9901, 0.9375, 0.9898, 0.9375, 0.9771, 1.0, 0.9901, 1.0, 1.0, 0.9375, 1.0, 0.9375, 0.9898, 0.9375, 0.9898, 0.9375, 1.0, 0.875, 1.0, 0.875, 0.9897, 0.9375, 0.9771, 0.9375, 0.9898, 0.875, 0.9897, 0.875, 0.9768, 0.875, 0.9768, 0.875, 0.9897, 0.8125, 0.9897, 0.8125, 0.9768, 0.875, 0.9897, 0.875, 1.0, 0.8125, 1.0, 0.8125, 0.9897, 0.8125, 0.9897, 0.8125, 1.0, 0.75, 1.0, 0.75, 0.9897, 0.8125, 0.9768, 0.8125, 0.9897, 0.75, 0.9897, 0.75, 0.9768, 0.75, 0.9768, 0.75, 0.9897, 0.6875, 0.9897, 0.6875, 0.9768, 0.75, 0.9897, 0.75, 1.0, 0.6875, 1.0, 0.6875, 0.9897, 0.6875, 0.9897, 0.6875, 1.0, 0.625, 1.0, 0.625, 0.9897, 0.6875, 0.9768, 0.6875, 0.9897, 0.625, 0.9897, 0.625, 0.9768, 0.625, 0.9768, 0.625, 0.9897, 0.5625, 0.9897, 0.5625, 0.9768, 0.625, 0.9897, 0.625, 1.0, 0.5625, 1.0, 0.5625, 0.9897, 0.5625, 0.9897, 0.5625, 1.0, 0.5, 1.0, 0.5, 0.9897, 0.5625, 0.9768, 0.5625, 0.9897, 0.5, 0.9897, 0.5, 0.9768, 0.5, 0.9768, 0.5, 0.9897, 0.4375, 0.9897, 0.4375, 0.9768, 0.5, 0.9897, 0.5, 1.0, 0.4375, 1.0, 0.4375, 0.9897, 0.4375, 0.9897, 0.4375, 1.0, 0.375, 1.0, 0.375, 0.9897, 0.4375, 0.9768, 0.4375, 0.9897, 0.375, 0.9897, 0.375, 0.9768, 0.375, 0.9768, 0.375, 0.9897, 0.3125, 0.9897, 0.3125, 0.9768, 0.375, 0.9897, 0.375, 1.0, 0.3125, 1.0, 0.3125, 0.9897, 0.3125, 0.9897, 0.3125, 1.0, 0.25, 1.0, 0.25, 0.9897, 0.3125, 0.9768, 0.3125, 0.9897, 0.25, 0.9897, 0.25, 0.9768, 0.3964, 0.3964, 0.3291, 0.441, 0.3285, 0.4395, 0.3952, 0.3952, 0.3291, 0.441, 0.25, 0.457, 0.25, 0.4553, 0.3285, 0.4395, 0.3285, 0.4395, 0.25, 0.4553, 0.25, 0.4551, 0.3284, 0.4393, 0.3952, 0.3952, 0.3285, 0.4395, 0.3284, 0.4393, 0.395, 0.395, 0.25, 0.9768, 0.25, 0.9897, 0.1875, 0.9897, 0.1875, 0.9768, 0.25, 0.9897, 0.25, 1.0, 0.1875, 1.0, 0.1875, 0.9897, 0.1875, 0.9897, 0.1875, 1.0, 0.125, 1.0, 0.125, 0.9897, 0.1875, 0.9768, 0.1875, 0.9897, 0.125, 0.9897, 0.125, 0.9768, 0.125, 0.9768, 0.125, 0.9897, 0.0625, 0.9898, 0.0625, 0.9771, 0.125, 0.9897, 0.125, 1.0, 0.0625, 1.0, 0.0625, 0.9898, 0.0625, 0.9898, 0.0625, 1.0, 0.0, 1.0, 0.0, 0.9901, 0.0625, 0.9771, 0.0625, 0.9898, 0.0, 0.9901, 0.0, 0.9803, 0.75, 0.49, 0.8349, 0.4549, 0.75, 0.25, 0.6651, 0.4549, 0.9197, 0.4197, 0.9549, 0.3349, 0.75, 0.25, 0.8349, 0.4549, 0.99, 0.25, 0.9549, 0.1651, 0.75, 0.25, 0.9549, 0.3349, 0.9197, 0.08029, 0.8349, 0.04515, 0.75, 0.25, 0.9549, 0.1651, 0.75, 0.01, 0.6651, 0.04515, 0.75, 0.25, 0.8349, 0.04515, 0.5803, 0.08029, 0.5451, 0.1651, 0.75, 0.25, 0.6651, 0.04515, 0.51, 0.25, 0.5451, 0.3349, 0.75, 0.25, 0.5451, 0.1651, 0.5803, 0.4197, 0.6651, 0.4549, 0.75, 0.25, 0.5451, 0.3349, 0.5969, 0.4031, 0.5501, 0.3328, 0.5493, 0.3331, 0.5955, 0.4045, 0.5501, 0.3328, 0.5334, 0.25, 0.5315, 0.25, 0.5493, 0.3331, 0.5493, 0.3331, 0.5315, 0.25, 0.51, 0.25, 0.5451, 0.3349, 0.5955, 0.4045, 0.5493, 0.3331, 0.5451, 0.3349, 0.5803, 0.4197, 0.9666, 0.25, 0.9499, 0.3328, 0.9507, 0.3331, 0.9685, 0.25, 0.9499, 0.3328, 0.9031, 0.4031, 0.9045, 0.4045, 0.9507, 0.3331, 0.9507, 0.3331, 0.9045, 0.4045, 0.9197, 0.4197, 0.9549, 0.3349, 0.9685, 0.25, 0.9507, 0.3331, 0.9549, 0.3349, 0.99, 0.25, 0.25, 0.5111, 0.1875, 0.5111, 0.1875, 0.5111, 0.25, 0.5111, 0.1875, 0.5111, 0.125, 0.5111, 0.125, 0.5111, 0.1875, 0.5111, 0.1875, 0.5111, 0.125, 0.5111, 0.125, 0.5111, 0.1875, 0.5111, 0.25, 0.5111, 0.1875, 0.5111, 0.1875, 0.5111, 0.25, 0.5111, 0.75, 0.03343, 0.8328, 0.05015, 0.8331, 0.04931, 0.75, 0.03148, 0.8328, 0.05015, 0.9031, 0.09686, 0.9045, 0.09548, 0.8331, 0.04931, 0.8331, 0.04931, 0.9045, 0.09548, 0.9197, 0.08029, 0.8349, 0.04515, 0.75, 0.03148, 0.8331, 0.04931, 0.8349, 0.04515, 0.75, 0.01, 0.125, 0.5111, 0.0625, 0.5111, 0.0625, 0.5111, 0.125, 0.5111, 0.0625, 0.5111, 0.0, 0.5111, 0.0, 0.5111, 0.0625, 0.5111, 0.0625, 0.5111, 0.0, 0.5111, 0.0, 0.5111, 0.0625, 0.5111, 0.125, 0.5111, 0.0625, 0.5111, 0.0625, 0.5111, 0.125, 0.5111, 1.0, 0.5111, 0.9375, 0.5111, 0.9375, 0.5111, 1.0, 0.5111, 0.9375, 0.5111, 0.875, 0.5111, 0.875, 0.5111, 0.9375, 0.5111, 0.9375, 0.5111, 0.875, 0.5111, 0.875, 0.5111, 0.9375, 0.5111, 1.0, 0.5111, 0.9375, 0.5111, 0.9375, 0.5111, 1.0, 0.5111, 0.5334, 0.25, 0.5501, 0.1672, 0.5493, 0.1669, 0.5315, 0.25, 0.5501, 0.1672, 0.5969, 0.09686, 0.5955, 0.09548, 0.5493, 0.1669, 0.5493, 0.1669, 0.5955, 0.09548, 0.5803, 0.08029, 0.5451, 0.1651, 0.5315, 0.25, 0.5493, 0.1669, 0.5451, 0.1651, 0.51, 0.25, 0.875, 0.5111, 0.8125, 0.5111, 0.8125, 0.511, 0.875, 0.5111, 0.8125, 0.5111, 0.75, 0.5111, 0.75, 0.511, 0.8125, 0.511, 0.8125, 0.511, 0.75, 0.511, 0.75, 0.5096, 0.8125, 0.5098, 0.875, 0.5111, 0.8125, 0.511, 0.8125, 0.5098, 0.875, 0.5111, 0.125, 0.5033, 0.125, 0.5068, 0.0625, 0.5067, 0.0625, 0.5032, 0.125, 0.5068, 0.125, 0.5111, 0.0625, 0.5111, 0.0625, 0.5067, 0.0625, 0.5067, 0.0625, 0.5111, 0.0, 0.5111, 0.0, 0.5066, 0.0625, 0.5032, 0.0625, 0.5067, 0.0, 0.5066, 0.0, 0.5021, 0.25, 0.5033, 0.25, 0.5068, 0.1875, 0.5068, 0.1875, 0.5033, 0.25, 0.5068, 0.25, 0.5111, 0.1875, 0.5111, 0.1875, 0.5068, 0.1875, 0.5068, 0.1875, 0.5111, 0.125, 0.5111, 0.125, 0.5068, 0.1875, 0.5033, 0.1875, 0.5068, 0.125, 0.5068, 0.125, 0.5033, 0.375, 0.5033, 0.375, 0.5068, 0.3125, 0.5068, 0.3125, 0.5033, 0.375, 0.5068, 0.375, 0.5111, 0.3125, 0.5111, 0.3125, 0.5068, 0.3125, 0.5068, 0.3125, 0.5111, 0.25, 0.5111, 0.25, 0.5068, 0.3125, 0.5033, 0.3125, 0.5068, 0.25, 0.5068, 0.25, 0.5033, 0.5, 0.5033, 0.5, 0.5068, 0.4375, 0.5068, 0.4375, 0.5033, 0.5, 0.5068, 0.5, 0.5111, 0.4375, 0.5111, 0.4375, 0.5068, 0.4375, 0.5068, 0.4375, 0.5111, 0.375, 0.5111, 0.375, 0.5068, 0.4375, 0.5033, 0.4375, 0.5068, 0.375, 0.5068, 0.375, 0.5033, 0.625, 0.5033, 0.625, 0.5067, 0.5625, 0.5068, 0.5625, 0.5033, 0.625, 0.5067, 0.625, 0.5111, 0.5625, 0.5111, 0.5625, 0.5068, 0.5625, 0.5068, 0.5625, 0.5111, 0.5, 0.5111, 0.5, 0.5068, 0.5625, 0.5033, 0.5625, 0.5068, 0.5, 0.5068, 0.5, 0.5033, 0.75, 0.5033, 0.75, 0.5066, 0.6875, 0.5066, 0.6875, 0.5033, 0.75, 0.5066, 0.75, 0.5096, 0.6875, 0.5098, 0.6875, 0.5066, 0.6875, 0.5066, 0.6875, 0.5098, 0.625, 0.5111, 0.625, 0.5067, 0.6875, 0.5033, 0.6875, 0.5066, 0.625, 0.5067, 0.625, 0.5033, 0.875, 0.5033, 0.875, 0.5067, 0.8125, 0.5066, 0.8125, 0.5033, 0.875, 0.5067, 0.875, 0.5111, 0.8125, 0.5098, 0.8125, 0.5066, 0.8125, 0.5066, 0.8125, 0.5098, 0.75, 0.5096, 0.75, 0.5066, 0.8125, 0.5033, 0.8125, 0.5066, 0.75, 0.5066, 0.75, 0.5033, 1.0, 0.5021, 1.0, 0.5066, 0.9375, 0.5067, 0.9375, 0.5032, 1.0, 0.5066, 1.0, 0.5111, 0.9375, 0.5111, 0.9375, 0.5067, 0.9375, 0.5067, 0.9375, 0.5111, 0.875, 0.5111, 0.875, 0.5067, 0.9375, 0.5032, 0.9375, 0.5067, 0.875, 0.5067, 0.875, 0.5033, 0.375, 0.5111, 0.3125, 0.5111, 0.3125, 0.5111, 0.375, 0.5111, 0.3125, 0.5111, 0.25, 0.5111, 0.25, 0.5111, 0.3125, 0.5111, 0.3125, 0.5111, 0.25, 0.5111, 0.25, 0.5111, 0.3125, 0.5111, 0.375, 0.5111, 0.3125, 0.5111, 0.3125, 0.5111, 0.375, 0.5111, 0.5, 0.5111, 0.4375, 0.5111, 0.4375, 0.5111, 0.5, 0.5111, 0.4375, 0.5111, 0.375, 0.5111, 0.375, 0.5111, 0.4375, 0.5111, 0.4375, 0.5111, 0.375, 0.5111, 0.375, 0.5111, 0.4375, 0.5111, 0.5, 0.5111, 0.4375, 0.5111, 0.4375, 0.5111, 0.5, 0.5111, 0.5969, 0.09686, 0.6672, 0.05015, 0.6669, 0.04931, 0.5955, 0.09548, 0.6672, 0.05015, 0.75, 0.03343, 0.75, 0.03148, 0.6669, 0.04931, 0.6669, 0.04931, 0.75, 0.03148, 0.75, 0.01, 0.6651, 0.04515, 0.5955, 0.09548, 0.6669, 0.04931, 0.6651, 0.04515, 0.5803, 0.08029, 0.625, 0.5111, 0.5625, 0.5111, 0.5625, 0.5111, 0.625, 0.5111, 0.5625, 0.5111, 0.5, 0.5111, 0.5, 0.5111, 0.5625, 0.5111, 0.5625, 0.5111, 0.5, 0.5111, 0.5, 0.5111, 0.5625, 0.5111, 0.625, 0.5111, 0.5625, 0.5111, 0.5625, 0.5111, 0.625, 0.5111, 0.9031, 0.09686, 0.9499, 0.1672, 0.9507, 0.1669, 0.9045, 0.09548, 0.9499, 0.1672, 0.9666, 0.25, 0.9685, 0.25, 0.9507, 0.1669, 0.9507, 0.1669, 0.9685, 0.25, 0.99, 0.25, 0.9549, 0.1651, 0.9045, 0.09548, 0.9507, 0.1669, 0.9549, 0.1651, 0.9197, 0.08029, 0.75, 0.4666, 0.6672, 0.4499, 0.6669, 0.4507, 0.75, 0.4685, 0.6672, 0.4499, 0.5969, 0.4031, 0.5955, 0.4045, 0.6669, 0.4507, 0.6669, 0.4507, 0.5955, 0.4045, 0.5803, 0.4197, 0.6651, 0.4549, 0.75, 0.4685, 0.6669, 0.4507, 0.6651, 0.4549, 0.75, 0.49, 0.75, 0.5111, 0.6875, 0.5111, 0.6875, 0.511, 0.75, 0.511, 0.6875, 0.5111, 0.625, 0.5111, 0.625, 0.5111, 0.6875, 0.511, 0.6875, 0.511, 0.625, 0.5111, 0.625, 0.5111, 0.6875, 0.5098, 0.75, 0.511, 0.6875, 0.511, 0.6875, 0.5098, 0.75, 0.5096, 0.9031, 0.4031, 0.8328, 0.4499, 0.8331, 0.4507, 0.9045, 0.4045, 0.8328, 0.4499, 0.75, 0.4666, 0.75, 0.4685, 0.8331, 0.4507, 0.8331, 0.4507, 0.75, 0.4685, 0.75, 0.49, 0.8349, 0.4549, 0.9045, 0.4045, 0.8331, 0.4507, 0.8349, 0.4549, 0.9197, 0.4197, 0.125, 0.7591, 0.125, 0.8, 0.0625, 0.7998, 0.0625, 0.7579, 0.125, 0.8, 0.125, 0.8491, 0.0625, 0.8494, 0.0625, 0.7998, 0.0625, 0.7998, 0.0625, 0.8494, 0.0, 0.8526, 0.0, 0.7987, 0.0625, 0.7579, 0.0625, 0.7998, 0.0, 0.7987, 0.0, 0.7448, 0.25, 0.7591, 0.25, 0.8, 0.1875, 0.8, 0.1875, 0.7591, 0.25, 0.8, 0.25, 0.8491, 0.1875, 0.8491, 0.1875, 0.8, 0.1875, 0.8, 0.1875, 0.8491, 0.125, 0.8491, 0.125, 0.8, 0.1875, 0.7591, 0.1875, 0.8, 0.125, 0.8, 0.125, 0.7591, 0.375, 0.7591, 0.375, 0.8, 0.3125, 0.8, 0.3125, 0.7591, 0.375, 0.8, 0.375, 0.8491, 0.3125, 0.8491, 0.3125, 0.8, 0.3125, 0.8, 0.3125, 0.8491, 0.25, 0.8491, 0.25, 0.8, 0.3125, 0.7591, 0.3125, 0.8, 0.25, 0.8, 0.25, 0.7591, 0.5, 0.7591, 0.5, 0.8, 0.4375, 0.8, 0.4375, 0.7591, 0.5, 0.8, 0.5, 0.8491, 0.4375, 0.8491, 0.4375, 0.8, 0.4375, 0.8, 0.4375, 0.8491, 0.375, 0.8491, 0.375, 0.8, 0.4375, 0.7591, 0.4375, 0.8, 0.375, 0.8, 0.375, 0.7591, 0.625, 0.7591, 0.625, 0.8, 0.5625, 0.8, 0.5625, 0.7591, 0.625, 0.8, 0.625, 0.8491, 0.5625, 0.8491, 0.5625, 0.8, 0.5625, 0.8, 0.5625, 0.8491, 0.5, 0.8491, 0.5, 0.8, 0.5625, 0.7591, 0.5625, 0.8, 0.5, 0.8, 0.5, 0.7591, 0.75, 0.7591, 0.75, 0.8, 0.6875, 0.8, 0.6875, 0.7591, 0.75, 0.8, 0.75, 0.8491, 0.6875, 0.8491, 0.6875, 0.8, 0.6875, 0.8, 0.6875, 0.8491, 0.625, 0.8491, 0.625, 0.8, 0.6875, 0.7591, 0.6875, 0.8, 0.625, 0.8, 0.625, 0.7591, 0.875, 0.7591, 0.875, 0.8, 0.8125, 0.8, 0.8125, 0.7591, 0.875, 0.8, 0.875, 0.8491, 0.8125, 0.8491, 0.8125, 0.8, 0.8125, 0.8, 0.8125, 0.8491, 0.75, 0.8491, 0.75, 0.8, 0.8125, 0.7591, 0.8125, 0.8, 0.75, 0.8, 0.75, 0.7591, 1.0, 0.7448, 1.0, 0.7987, 0.9375, 0.7998, 0.9375, 0.7579, 1.0, 0.7987, 1.0, 0.8526, 0.9375, 0.8494, 0.9375, 0.7998, 0.9375, 0.7998, 0.9375, 0.8494, 0.875, 0.8491, 0.875, 0.8, 0.9375, 0.7579, 0.9375, 0.7998, 0.875, 0.8, 0.875, 0.7591, 1.0, 0.7148, 1.0, 0.7189, 0.9375, 0.7158, 0.9375, 0.685, 1.0, 0.7189, 1.0, 0.7231, 0.9375, 0.7251, 0.9375, 0.7158, 0.9375, 0.7158, 0.9375, 0.7251, 0.875, 0.7253, 0.875, 0.7152, 0.9375, 0.685, 0.9375, 0.7158, 0.875, 0.7152, 0.875, 0.6823, 0.875, 0.6823, 0.875, 0.7152, 0.8125, 0.7152, 0.8125, 0.6823, 0.875, 0.7152, 0.875, 0.7253, 0.8125, 0.7253, 0.8125, 0.7152, 0.8125, 0.7152, 0.8125, 0.7253, 0.75, 0.7253, 0.75, 0.7152, 0.8125, 0.6823, 0.8125, 0.7152, 0.75, 0.7152, 0.75, 0.6823, 0.75, 0.6823, 0.75, 0.7152, 0.6875, 0.7152, 0.6875, 0.6823, 0.75, 0.7152, 0.75, 0.7253, 0.6875, 0.7253, 0.6875, 0.7152, 0.6875, 0.7152, 0.6875, 0.7253, 0.625, 0.7253, 0.625, 0.7152, 0.6875, 0.6823, 0.6875, 0.7152, 0.625, 0.7152, 0.625, 0.6823, 0.625, 0.6823, 0.625, 0.7152, 0.5625, 0.7152, 0.5625, 0.6823, 0.625, 0.7152, 0.625, 0.7253, 0.5625, 0.7253, 0.5625, 0.7152, 0.5625, 0.7152, 0.5625, 0.7253, 0.5, 0.7253, 0.5, 0.7152, 0.5625, 0.6823, 0.5625, 0.7152, 0.5, 0.7152, 0.5, 0.6823, 0.5, 0.6823, 0.5, 0.7152, 0.4375, 0.7152, 0.4375, 0.6823, 0.5, 0.7152, 0.5, 0.7253, 0.4375, 0.7253, 0.4375, 0.7152, 0.4375, 0.7152, 0.4375, 0.7253, 0.375, 0.7253, 0.375, 0.7152, 0.4375, 0.6823, 0.4375, 0.7152, 0.375, 0.7152, 0.375, 0.6823, 0.375, 0.6823, 0.375, 0.7152, 0.3125, 0.7152, 0.3125, 0.6823, 0.375, 0.7152, 0.375, 0.7253, 0.3125, 0.7253, 0.3125, 0.7152, 0.3125, 0.7152, 0.3125, 0.7253, 0.25, 0.7253, 0.25, 0.7152, 0.3125, 0.6823, 0.3125, 0.7152, 0.25, 0.7152, 0.25, 0.6823, 0.25, 0.6823, 0.25, 0.7152, 0.1875, 0.7152, 0.1875, 0.6823, 0.25, 0.7152, 0.25, 0.7253, 0.1875, 0.7253, 0.1875, 0.7152, 0.1875, 0.7152, 0.1875, 0.7253, 0.125, 0.7253, 0.125, 0.7152, 0.1875, 0.6823, 0.1875, 0.7152, 0.125, 0.7152, 0.125, 0.6823, 0.125, 0.6823, 0.125, 0.7152, 0.0625, 0.7158, 0.0625, 0.685, 0.125, 0.7152, 0.125, 0.7253, 0.0625, 0.7251, 0.0625, 0.7158, 0.0625, 0.7158, 0.0625, 0.7251, 0.0, 0.7231, 0.0, 0.7189, 0.0625, 0.685, 0.0625, 0.7158, 0.0, 0.7189, 0.0, 0.7148, 0.75, 0.5451, 0.6875, 0.5451, 0.6875, 0.5154, 0.75, 0.5154, 0.6875, 0.5451, 0.625, 0.5451, 0.625, 0.5154, 0.6875, 0.5154, 0.6875, 0.5154, 0.625, 0.5154, 0.625, 0.5111, 0.6875, 0.5111, 0.75, 0.5154, 0.6875, 0.5154, 0.6875, 0.5111, 0.75, 0.5111, 0.625, 0.5451, 0.5625, 0.5451, 0.5625, 0.5154, 0.625, 0.5154, 0.5625, 0.5451, 0.5, 0.5451, 0.5, 0.5154, 0.5625, 0.5154, 0.5625, 0.5154, 0.5, 0.5154, 0.5, 0.5111, 0.5625, 0.5111, 0.625, 0.5154, 0.5625, 0.5154, 0.5625, 0.5111, 0.625, 0.5111, 0.5, 0.5451, 0.4375, 0.5451, 0.4375, 0.5154, 0.5, 0.5154, 0.4375, 0.5451, 0.375, 0.5451, 0.375, 0.5154, 0.4375, 0.5154, 0.4375, 0.5154, 0.375, 0.5154, 0.375, 0.5111, 0.4375, 0.5111, 0.5, 0.5154, 0.4375, 0.5154, 0.4375, 0.5111, 0.5, 0.5111, 0.375, 0.5451, 0.3125, 0.5451, 0.3125, 0.5154, 0.375, 0.5154, 0.3125, 0.5451, 0.25, 0.5451, 0.25, 0.5154, 0.3125, 0.5154, 0.3125, 0.5154, 0.25, 0.5154, 0.25, 0.5111, 0.3125, 0.5111, 0.375, 0.5154, 0.3125, 0.5154, 0.3125, 0.5111, 0.375, 0.5111, 0.875, 0.5451, 0.8125, 0.5451, 0.8125, 0.5154, 0.875, 0.5154, 0.8125, 0.5451, 0.75, 0.5451, 0.75, 0.5154, 0.8125, 0.5154, 0.8125, 0.5154, 0.75, 0.5154, 0.75, 0.5111, 0.8125, 0.5111, 0.875, 0.5154, 0.8125, 0.5154, 0.8125, 0.5111, 0.875, 0.5111, 1.0, 0.5111, 0.9375, 0.5423, 0.9375, 0.5147, 1.0, 0.5111, 0.9375, 0.5423, 0.875, 0.5451, 0.875, 0.5154, 0.9375, 0.5147, 0.9375, 0.5147, 0.875, 0.5154, 0.875, 0.5111, 0.9375, 0.5111, 1.0, 0.5111, 0.9375, 0.5147, 0.9375, 0.5111, 1.0, 0.5111, 0.125, 0.5451, 0.0625, 0.5423, 0.0625, 0.5147, 0.125, 0.5154, 0.0625, 0.5423, 0.0, 0.5111, 0.0, 0.5111, 0.0625, 0.5147, 0.0625, 0.5147, 0.0, 0.5111, 0.0, 0.5111, 0.0625, 0.5111, 0.125, 0.5154, 0.0625, 0.5147, 0.0625, 0.5111, 0.125, 0.5111, 0.25, 0.5451, 0.1875, 0.5451, 0.1875, 0.5154, 0.25, 0.5154, 0.1875, 0.5451, 0.125, 0.5451, 0.125, 0.5154, 0.1875, 0.5154, 0.1875, 0.5154, 0.125, 0.5154, 0.125, 0.5111, 0.1875, 0.5111, 0.25, 0.5154, 0.1875, 0.5154, 0.1875, 0.5111, 0.25, 0.5111, 1.0, 0.5, 1.0, 0.5011, 0.9375, 0.5012, 0.9375, 0.5, 1.0, 0.5011, 1.0, 0.5021, 0.9375, 0.5032, 0.9375, 0.5012, 0.9375, 0.5012, 0.9375, 0.5032, 0.875, 0.5033, 0.875, 0.5012, 0.9375, 0.5, 0.9375, 0.5012, 0.875, 0.5012, 0.875, 0.5, 0.875, 0.5, 0.875, 0.5012, 0.8125, 0.5012, 0.8125, 0.5, 0.875, 0.5012, 0.875, 0.5033, 0.8125, 0.5033, 0.8125, 0.5012, 0.8125, 0.5012, 0.8125, 0.5033, 0.75, 0.5033, 0.75, 0.5012, 0.8125, 0.5, 0.8125, 0.5012, 0.75, 0.5012, 0.75, 0.5, 0.75, 0.5, 0.75, 0.5012, 0.6875, 0.5012, 0.6875, 0.5, 0.75, 0.5012, 0.75, 0.5033, 0.6875, 0.5033, 0.6875, 0.5012, 0.6875, 0.5012, 0.6875, 0.5033, 0.625, 0.5033, 0.625, 0.5012, 0.6875, 0.5, 0.6875, 0.5012, 0.625, 0.5012, 0.625, 0.5, 0.625, 0.5, 0.625, 0.5012, 0.5625, 0.5012, 0.5625, 0.5, 0.625, 0.5012, 0.625, 0.5033, 0.5625, 0.5033, 0.5625, 0.5012, 0.5625, 0.5012, 0.5625, 0.5033, 0.5, 0.5033, 0.5, 0.5012, 0.5625, 0.5, 0.5625, 0.5012, 0.5, 0.5012, 0.5, 0.5, 0.5, 0.5, 0.5, 0.5012, 0.4375, 0.5012, 0.4375, 0.5, 0.5, 0.5012, 0.5, 0.5033, 0.4375, 0.5033, 0.4375, 0.5012, 0.4375, 0.5012, 0.4375, 0.5033, 0.375, 0.5033, 0.375, 0.5012, 0.4375, 0.5, 0.4375, 0.5012, 0.375, 0.5012, 0.375, 0.5, 0.375, 0.5, 0.375, 0.5012, 0.3125, 0.5012, 0.3125, 0.5, 0.375, 0.5012, 0.375, 0.5033, 0.3125, 0.5033, 0.3125, 0.5012, 0.3125, 0.5012, 0.3125, 0.5033, 0.25, 0.5033, 0.25, 0.5012, 0.3125, 0.5, 0.3125, 0.5012, 0.25, 0.5012, 0.25, 0.5, 0.25, 0.5, 0.25, 0.5012, 0.1875, 0.5012, 0.1875, 0.5, 0.25, 0.5012, 0.25, 0.5033, 0.1875, 0.5033, 0.1875, 0.5012, 0.1875, 0.5012, 0.1875, 0.5033, 0.125, 0.5033, 0.125, 0.5012, 0.1875, 0.5, 0.1875, 0.5012, 0.125, 0.5012, 0.125, 0.5, 0.125, 0.5, 0.125, 0.5012, 0.0625, 0.5012, 0.0625, 0.5, 0.125, 0.5012, 0.125, 0.5033, 0.0625, 0.5032, 0.0625, 0.5012, 0.0625, 0.5012, 0.0625, 0.5032, 0.0, 0.5021, 0.0, 0.5011, 0.0625, 0.5, 0.0625, 0.5012, 0.0, 0.5011, 0.0, 0.5, 0.9197, 0.4197, 0.8349, 0.4549, 0.8331, 0.4507, 0.9045, 0.4045, 0.8349, 0.4549, 0.75, 0.49, 0.75, 0.4685, 0.8331, 0.4507, 0.8331, 0.4507, 0.75, 0.4685, 0.75, 0.4666, 0.8328, 0.4499, 0.9045, 0.4045, 0.8331, 0.4507, 0.8328, 0.4499, 0.9031, 0.4031, 0.75, 0.49, 0.6651, 0.4549, 0.6669, 0.4507, 0.75, 0.4685, 0.6651, 0.4549, 0.5803, 0.4197, 0.5955, 0.4045, 0.6669, 0.4507, 0.6669, 0.4507, 0.5955, 0.4045, 0.5969, 0.4031, 0.6672, 0.4499, 0.75, 0.4685, 0.6669, 0.4507, 0.6672, 0.4499, 0.75, 0.4666, 0.9197, 0.08029, 0.9549, 0.1651, 0.9507, 0.1669, 0.9045, 0.09548, 0.9549, 0.1651, 0.99, 0.25, 0.9685, 0.25, 0.9507, 0.1669, 0.9507, 0.1669, 0.9685, 0.25, 0.9666, 0.25, 0.9499, 0.1672, 0.9045, 0.09548, 0.9507, 0.1669, 0.9499, 0.1672, 0.9031, 0.09686, 0.5803, 0.08029, 0.6651, 0.04515, 0.6669, 0.04931, 0.5955, 0.09548, 0.6651, 0.04515, 0.75, 0.01, 0.75, 0.03148, 0.6669, 0.04931, 0.6669, 0.04931, 0.75, 0.03148, 0.75, 0.03343, 0.6672, 0.05015, 0.5955, 0.09548, 0.6669, 0.04931, 0.6672, 0.05015, 0.5969, 0.09686, 0.51, 0.25, 0.5451, 0.1651, 0.5493, 0.1669, 0.5315, 0.25, 0.5451, 0.1651, 0.5803, 0.08029, 0.5955, 0.09548, 0.5493, 0.1669, 0.5493, 0.1669, 0.5955, 0.09548, 0.5969, 0.09686, 0.5501, 0.1672, 0.5315, 0.25, 0.5493, 0.1669, 0.5501, 0.1672, 0.5334, 0.25, 0.75, 0.01, 0.8349, 0.04515, 0.8331, 0.04931, 0.75, 0.03148, 0.8349, 0.04515, 0.9197, 0.08029, 0.9045, 0.09548, 0.8331, 0.04931, 0.8331, 0.04931, 0.9045, 0.09548, 0.9031, 0.09686, 0.8328, 0.05015, 0.75, 0.03148, 0.8331, 0.04931, 0.8328, 0.05015, 0.75, 0.03343, 0.99, 0.25, 0.9549, 0.3349, 0.9507, 0.3331, 0.9685, 0.25, 0.9549, 0.3349, 0.9197, 0.4197, 0.9045, 0.4045, 0.9507, 0.3331, 0.9507, 0.3331, 0.9045, 0.4045, 0.9031, 0.4031, 0.9499, 0.3328, 0.9685, 0.25, 0.9507, 0.3331, 0.9499, 0.3328, 0.9666, 0.25, 0.5803, 0.4197, 0.5451, 0.3349, 0.5493, 0.3331, 0.5955, 0.4045, 0.5451, 0.3349, 0.51, 0.25, 0.5315, 0.25, 0.5493, 0.3331, 0.5493, 0.3331, 0.5315, 0.25, 0.5334, 0.25, 0.5501, 0.3328, 0.5955, 0.4045, 0.5493, 0.3331, 0.5501, 0.3328, 0.5969, 0.4031, 0.25, 0.457, 0.3291, 0.441, 0.331, 0.4456, 0.25, 0.463, 0.3291, 0.441, 0.3964, 0.3964, 0.4006, 0.4006, 0.331, 0.4456, 0.331, 0.4456, 0.4006, 0.4006, 0.4197, 0.4197, 0.3349, 0.4549, 0.25, 0.463, 0.331, 0.4456, 0.3349, 0.4549, 0.25, 0.49, 0.3964, 0.3964, 0.441, 0.3291, 0.4456, 0.331, 0.4006, 0.4006, 0.441, 0.3291, 0.457, 0.25, 0.463, 0.25, 0.4456, 0.331, 0.4456, 0.331, 0.463, 0.25, 0.49, 0.25, 0.4549, 0.3349, 0.4006, 0.4006, 0.4456, 0.331, 0.4549, 0.3349, 0.4197, 0.4197, 0.457, 0.25, 0.441, 0.1709, 0.4456, 0.169, 0.463, 0.25, 0.441, 0.1709, 0.3964, 0.1036, 0.4006, 0.09937, 0.4456, 0.169, 0.4456, 0.169, 0.4006, 0.09937, 0.4197, 0.08029, 0.4549, 0.1651, 0.463, 0.25, 0.4456, 0.169, 0.4549, 0.1651, 0.49, 0.25, 0.3964, 0.1036, 0.3291, 0.05897, 0.331, 0.05439, 0.4006, 0.09937, 0.3291, 0.05897, 0.25, 0.04299, 0.25, 0.03698, 0.331, 0.05439, 0.331, 0.05439, 0.25, 0.03698, 0.25, 0.01, 0.3349, 0.04515, 0.4006, 0.09937, 0.331, 0.05439, 0.3349, 0.04515, 0.4197, 0.08029, 0.25, 0.04299, 0.1709, 0.05897, 0.169, 0.05439, 0.25, 0.03698, 0.1709, 0.05897, 0.1036, 0.1036, 0.09937, 0.09937, 0.169, 0.05439, 0.169, 0.05439, 0.09937, 0.09937, 0.08029, 0.08029, 0.1651, 0.04515, 0.25, 0.03698, 0.169, 0.05439, 0.1651, 0.04515, 0.25, 0.01, 0.1036, 0.1036, 0.05897, 0.1709, 0.05439, 0.169, 0.09937, 0.09937, 0.05897, 0.1709, 0.04299, 0.25, 0.03698, 0.25, 0.05439, 0.169, 0.05439, 0.169, 0.03698, 0.25, 0.01, 0.25, 0.04515, 0.1651, 0.09937, 0.09937, 0.05439, 0.169, 0.04515, 0.1651, 0.08029, 0.08029, 0.04299, 0.25, 0.05897, 0.3291, 0.05439, 0.331, 0.03698, 0.25, 0.05897, 0.3291, 0.1036, 0.3964, 0.09937, 0.4006, 0.05439, 0.331, 0.05439, 0.331, 0.09937, 0.4006, 0.08029, 0.4197, 0.04515, 0.3349, 0.03698, 0.25, 0.05439, 0.331, 0.04515, 0.3349, 0.01, 0.25, 0.1036, 0.3964, 0.1709, 0.441, 0.169, 0.4456, 0.09937, 0.4006, 0.1709, 0.441, 0.25, 0.457, 0.25, 0.463, 0.169, 0.4456, 0.169, 0.4456, 0.25, 0.463, 0.25, 0.49, 0.1651, 0.4549, 0.09937, 0.4006, 0.169, 0.4456, 0.1651, 0.4549, 0.08029, 0.4197, 0.125, 0.8491, 0.125, 0.8947, 0.0625, 0.8949, 0.0625, 0.8494, 0.125, 0.8947, 0.125, 0.9319, 0.0625, 0.9325, 0.0625, 0.8949, 0.0625, 0.8949, 0.0625, 0.9325, 0.0, 0.9396, 0.0, 0.8961, 0.0625, 0.8494, 0.0625, 0.8949, 0.0, 0.8961, 0.0, 0.8526, 0.25, 0.8491, 0.25, 0.8947, 0.1875, 0.8947, 0.1875, 0.8491, 0.25, 0.8947, 0.25, 0.9319, 0.1875, 0.9319, 0.1875, 0.8947, 0.1875, 0.8947, 0.1875, 0.9319, 0.125, 0.9319, 0.125, 0.8947, 0.1875, 0.8491, 0.1875, 0.8947, 0.125, 0.8947, 0.125, 0.8491, 0.375, 0.8491, 0.375, 0.8947, 0.3125, 0.8947, 0.3125, 0.8491, 0.375, 0.8947, 0.375, 0.9319, 0.3125, 0.9319, 0.3125, 0.8947, 0.3125, 0.8947, 0.3125, 0.9319, 0.25, 0.9319, 0.25, 0.8947, 0.3125, 0.8491, 0.3125, 0.8947, 0.25, 0.8947, 0.25, 0.8491, 0.5, 0.8491, 0.5, 0.8947, 0.4375, 0.8947, 0.4375, 0.8491, 0.5, 0.8947, 0.5, 0.9319, 0.4375, 0.9319, 0.4375, 0.8947, 0.4375, 0.8947, 0.4375, 0.9319, 0.375, 0.9319, 0.375, 0.8947, 0.4375, 0.8491, 0.4375, 0.8947, 0.375, 0.8947, 0.375, 0.8491, 0.625, 0.8491, 0.625, 0.8947, 0.5625, 0.8947, 0.5625, 0.8491, 0.625, 0.8947, 0.625, 0.9319, 0.5625, 0.9319, 0.5625, 0.8947, 0.5625, 0.8947, 0.5625, 0.9319, 0.5, 0.9319, 0.5, 0.8947, 0.5625, 0.8491, 0.5625, 0.8947, 0.5, 0.8947, 0.5, 0.8491, 0.75, 0.8491, 0.75, 0.8947, 0.6875, 0.8947, 0.6875, 0.8491, 0.75, 0.8947, 0.75, 0.9319, 0.6875, 0.9319, 0.6875, 0.8947, 0.6875, 0.8947, 0.6875, 0.9319, 0.625, 0.9319, 0.625, 0.8947, 0.6875, 0.8491, 0.6875, 0.8947, 0.625, 0.8947, 0.625, 0.8491, 0.875, 0.8491, 0.875, 0.8947, 0.8125, 0.8947, 0.8125, 0.8491, 0.875, 0.8947, 0.875, 0.9319, 0.8125, 0.9319, 0.8125, 0.8947, 0.8125, 0.8947, 0.8125, 0.9319, 0.75, 0.9319, 0.75, 0.8947, 0.8125, 0.8491, 0.8125, 0.8947, 0.75, 0.8947, 0.75, 0.8491, 1.0, 0.8526, 1.0, 0.8961, 0.9375, 0.8949, 0.9375, 0.8494, 1.0, 0.8961, 1.0, 0.9396, 0.9375, 0.9325, 0.9375, 0.8949, 0.9375, 0.8949, 0.9375, 0.9325, 0.875, 0.9319, 0.875, 0.8947, 0.9375, 0.8494, 0.9375, 0.8949, 0.875, 0.8947, 0.875, 0.8491, 0.4551, 0.25, 0.4393, 0.3284, 0.4393, 0.3284, 0.4551, 0.25, 0.4393, 0.3284, 0.395, 0.395, 0.395, 0.395, 0.4393, 0.3284, 0.4393, 0.3284, 0.395, 0.395, 0.395, 0.395, 0.4393, 0.3284, 0.4551, 0.25, 0.4393, 0.3284, 0.4393, 0.3284, 0.4551, 0.25, 0.25, 0.457, 0.1709, 0.441, 0.1715, 0.4395, 0.25, 0.4553, 0.1709, 0.441, 0.1036, 0.3964, 0.1048, 0.3952, 0.1715, 0.4395, 0.1715, 0.4395, 0.1048, 0.3952, 0.105, 0.395, 0.1716, 0.4393, 0.25, 0.4553, 0.1715, 0.4395, 0.1716, 0.4393, 0.25, 0.4551, 0.04299, 0.25, 0.05897, 0.1709, 0.06051, 0.1715, 0.04466, 0.25, 0.05897, 0.1709, 0.1036, 0.1036, 0.1048, 0.1048, 0.06051, 0.1715, 0.06051, 0.1715, 0.1048, 0.1048, 0.105, 0.105, 0.06073, 0.1716, 0.04466, 0.25, 0.06051, 0.1715, 0.06073, 0.1716, 0.0449, 0.25, 0.25, 0.04299, 0.3291, 0.05897, 0.3285, 0.06051, 0.25, 0.04466, 0.3291, 0.05897, 0.3964, 0.1036, 0.3952, 0.1048, 0.3285, 0.06051, 0.3285, 0.06051, 0.3952, 0.1048, 0.395, 0.105, 0.3284, 0.06073, 0.25, 0.04466, 0.3285, 0.06051, 0.3284, 0.06073, 0.25, 0.0449, 0.457, 0.25, 0.441, 0.3291, 0.4395, 0.3285, 0.4553, 0.25, 0.441, 0.3291, 0.3964, 0.3964, 0.3952, 0.3952, 0.4395, 0.3285, 0.4395, 0.3285, 0.3952, 0.3952, 0.395, 0.395, 0.4393, 0.3284, 0.4553, 0.25, 0.4395, 0.3285, 0.4393, 0.3284, 0.4551, 0.25, 0.1036, 0.3964, 0.05897, 0.3291, 0.06051, 0.3285, 0.1048, 0.3952, 0.05897, 0.3291, 0.04299, 0.25, 0.04466, 0.25, 0.06051, 0.3285, 0.06051, 0.3285, 0.04466, 0.25, 0.0449, 0.25, 0.06073, 0.3284, 0.1048, 0.3952, 0.06051, 0.3285, 0.06073, 0.3284, 0.105, 0.395, 0.1036, 0.1036, 0.1709, 0.05897, 0.1715, 0.06051, 0.1048, 0.1048, 0.1709, 0.05897, 0.25, 0.04299, 0.25, 0.04466, 0.1715, 0.06051, 0.1715, 0.06051, 0.25, 0.04466, 0.25, 0.0449, 0.1716, 0.06073, 0.1048, 0.1048, 0.1715, 0.06051, 0.1716, 0.06073, 0.105, 0.105, 0.3964, 0.1036, 0.441, 0.1709, 0.4395, 0.1715, 0.3952, 0.1048, 0.441, 0.1709, 0.457, 0.25, 0.4553, 0.25, 0.4395, 0.1715, 0.4395, 0.1715, 0.4553, 0.25, 0.4551, 0.25, 0.4393, 0.1716, 0.3952, 0.1048, 0.4395, 0.1715, 0.4393, 0.1716, 0.395, 0.105, 0.25, 0.4551, 0.1716, 0.4393, 0.1744, 0.4324, 0.25, 0.449, 0.1716, 0.4393, 0.105, 0.395, 0.1093, 0.3907, 0.1744, 0.4324, 0.1744, 0.4324, 0.1093, 0.3907, 0.1318, 0.3682, 0.1937, 0.386, 0.25, 0.449, 0.1744, 0.4324, 0.1937, 0.386, 0.25, 0.4172, 0.105, 0.395, 0.06073, 0.3284, 0.06073, 0.3284, 0.105, 0.395, 0.06073, 0.3284, 0.0449, 0.25, 0.0449, 0.25, 0.06073, 0.3284, 0.06073, 0.3284, 0.0449, 0.25, 0.0449, 0.25, 0.06073, 0.3284, 0.105, 0.395, 0.06073, 0.3284, 0.06073, 0.3284, 0.105, 0.395, 0.105, 0.105, 0.1716, 0.06073, 0.1716, 0.06073, 0.105, 0.105, 0.1716, 0.06073, 0.25, 0.0449, 0.25, 0.0449, 0.1716, 0.06073, 0.1716, 0.06073, 0.25, 0.0449, 0.25, 0.0449, 0.1716, 0.06073, 0.105, 0.105, 0.1716, 0.06073, 0.1716, 0.06073, 0.105, 0.105, 0.395, 0.105, 0.4393, 0.1716, 0.4393, 0.1716, 0.395, 0.105, 0.4393, 0.1716, 0.4551, 0.25, 0.4551, 0.25, 0.4393, 0.1716, 0.4393, 0.1716, 0.4551, 0.25, 0.4551, 0.25, 0.4393, 0.1716, 0.395, 0.105, 0.4393, 0.1716, 0.4393, 0.1716, 0.395, 0.105, 0.395, 0.395, 0.3284, 0.4393, 0.3284, 0.4393, 0.395, 0.395, 0.3284, 0.4393, 0.25, 0.4551, 0.25, 0.4551, 0.3284, 0.4393, 0.3284, 0.4393, 0.25, 0.4551, 0.25, 0.4551, 0.3284, 0.4393, 0.395, 0.395, 0.3284, 0.4393, 0.3284, 0.4393, 0.395, 0.395, 0.25, 0.4551, 0.1716, 0.4393, 0.1716, 0.4393, 0.25, 0.4551, 0.1716, 0.4393, 0.105, 0.395, 0.105, 0.395, 0.1716, 0.4393, 0.1716, 0.4393, 0.105, 0.395, 0.105, 0.395, 0.1716, 0.4393, 0.25, 0.4551, 0.1716, 0.4393, 0.1716, 0.4393, 0.25, 0.4551, 0.0449, 0.25, 0.06073, 0.1716, 0.06073, 0.1716, 0.0449, 0.25, 0.06073, 0.1716, 0.105, 0.105, 0.105, 0.105, 0.06073, 0.1716, 0.06073, 0.1716, 0.105, 0.105, 0.105, 0.105, 0.06073, 0.1716, 0.0449, 0.25, 0.06073, 0.1716, 0.06073, 0.1716, 0.0449, 0.25, 0.25, 0.0449, 0.3284, 0.06073, 0.3284, 0.06073, 0.25, 0.0449, 0.3284, 0.06073, 0.395, 0.105, 0.395, 0.105, 0.3284, 0.06073, 0.3284, 0.06073, 0.395, 0.105, 0.395, 0.105, 0.3284, 0.06073, 0.25, 0.0449, 0.3284, 0.06073, 0.3284, 0.06073, 0.25, 0.0449, 0.3682, 0.3682, 0.3063, 0.386, 0.25, 0.25, 0.386, 0.3063, 0.25, 0.4172, 0.1937, 0.386, 0.25, 0.25, 0.3063, 0.386, 0.1318, 0.3682, 0.114, 0.3063, 0.25, 0.25, 0.1937, 0.386, 0.08278, 0.25, 0.114, 0.1937, 0.25, 0.25, 0.114, 0.3063, 0.1318, 0.1318, 0.1937, 0.114, 0.25, 0.25, 0.114, 0.1937, 0.25, 0.08278, 0.3063, 0.114, 0.25, 0.25, 0.1937, 0.114, 0.3682, 0.1318, 0.386, 0.1937, 0.25, 0.25, 0.3063, 0.114, 0.4172, 0.25, 0.386, 0.3063, 0.25, 0.25, 0.386, 0.1937, 0.0449, 0.25, 0.06073, 0.1716, 0.06758, 0.1744, 0.05102, 0.25, 0.06073, 0.1716, 0.105, 0.105, 0.1093, 0.1093, 0.06758, 0.1744, 0.06758, 0.1744, 0.1093, 0.1093, 0.1318, 0.1318, 0.114, 0.1937, 0.05102, 0.25, 0.06758, 0.1744, 0.114, 0.1937, 0.08278, 0.25, 0.25, 0.0449, 0.3284, 0.06073, 0.3256, 0.06758, 0.25, 0.05102, 0.3284, 0.06073, 0.395, 0.105, 0.3907, 0.1093, 0.3256, 0.06758, 0.3256, 0.06758, 0.3907, 0.1093, 0.3682, 0.1318, 0.3063, 0.114, 0.25, 0.05102, 0.3256, 0.06758, 0.3063, 0.114, 0.25, 0.08278, 0.4551, 0.25, 0.4393, 0.3284, 0.4324, 0.3256, 0.449, 0.25, 0.4393, 0.3284, 0.395, 0.395, 0.3907, 0.3907, 0.4324, 0.3256, 0.4324, 0.3256, 0.3907, 0.3907, 0.3682, 0.3682, 0.386, 0.3063, 0.449, 0.25, 0.4324, 0.3256, 0.386, 0.3063, 0.4172, 0.25, 0.105, 0.395, 0.06073, 0.3284, 0.06758, 0.3256, 0.1093, 0.3907, 0.06073, 0.3284, 0.0449, 0.25, 0.05102, 0.25, 0.06758, 0.3256, 0.06758, 0.3256, 0.05102, 0.25, 0.08278, 0.25, 0.114, 0.3063, 0.1093, 0.3907, 0.06758, 0.3256, 0.114, 0.3063, 0.1318, 0.3682, 0.105, 0.105, 0.1716, 0.06073, 0.1744, 0.06758, 0.1093, 0.1093, 0.1716, 0.06073, 0.25, 0.0449, 0.25, 0.05102, 0.1744, 0.06758, 0.1744, 0.06758, 0.25, 0.05102, 0.25, 0.08278, 0.1937, 0.114, 0.1093, 0.1093, 0.1744, 0.06758, 0.1937, 0.114, 0.1318, 0.1318, 0.395, 0.105, 0.4393, 0.1716, 0.4324, 0.1744, 0.3907, 0.1093, 0.4393, 0.1716, 0.4551, 0.25, 0.449, 0.25, 0.4324, 0.1744, 0.4324, 0.1744, 0.449, 0.25, 0.4172, 0.25, 0.386, 0.1937, 0.3907, 0.1093, 0.4324, 0.1744, 0.386, 0.1937, 0.3682, 0.1318, 0.395, 0.395, 0.3284, 0.4393, 0.3256, 0.4324, 0.3907, 0.3907, 0.3284, 0.4393, 0.25, 0.4551, 0.25, 0.449, 0.3256, 0.4324, 0.3256, 0.4324, 0.25, 0.449, 0.25, 0.4172, 0.3063, 0.386, 0.3907, 0.3907, 0.3256, 0.4324, 0.3063, 0.386, 0.3682, 0.3682, 0.125, 0.5451, 0.125, 0.6132, 0.0625, 0.6131, 0.0625, 0.5423, 0.125, 0.6132, 0.125, 0.6823, 0.0625, 0.685, 0.0625, 0.6131, 0.0625, 0.6131, 0.0625, 0.685, 0.0, 0.7148, 0.0, 0.613, 0.0625, 0.5423, 0.0625, 0.6131, 0.0, 0.613, 0.0, 0.5111, 0.25, 0.5451, 0.25, 0.6132, 0.1875, 0.6132, 0.1875, 0.5451, 0.25, 0.6132, 0.25, 0.6823, 0.1875, 0.6823, 0.1875, 0.6132, 0.1875, 0.6132, 0.1875, 0.6823, 0.125, 0.6823, 0.125, 0.6132, 0.1875, 0.5451, 0.1875, 0.6132, 0.125, 0.6132, 0.125, 0.5451, 0.375, 0.5451, 0.375, 0.6132, 0.3125, 0.6132, 0.3125, 0.5451, 0.375, 0.6132, 0.375, 0.6823, 0.3125, 0.6823, 0.3125, 0.6132, 0.3125, 0.6132, 0.3125, 0.6823, 0.25, 0.6823, 0.25, 0.6132, 0.3125, 0.5451, 0.3125, 0.6132, 0.25, 0.6132, 0.25, 0.5451, 0.5, 0.5451, 0.5, 0.6132, 0.4375, 0.6132, 0.4375, 0.5451, 0.5, 0.6132, 0.5, 0.6823, 0.4375, 0.6823, 0.4375, 0.6132, 0.4375, 0.6132, 0.4375, 0.6823, 0.375, 0.6823, 0.375, 0.6132, 0.4375, 0.5451, 0.4375, 0.6132, 0.375, 0.6132, 0.375, 0.5451, 0.625, 0.5451, 0.625, 0.6132, 0.5625, 0.6132, 0.5625, 0.5451, 0.625, 0.6132, 0.625, 0.6823, 0.5625, 0.6823, 0.5625, 0.6132, 0.5625, 0.6132, 0.5625, 0.6823, 0.5, 0.6823, 0.5, 0.6132, 0.5625, 0.5451, 0.5625, 0.6132, 0.5, 0.6132, 0.5, 0.5451, 0.75, 0.5451, 0.75, 0.6132, 0.6875, 0.6132, 0.6875, 0.5451, 0.75, 0.6132, 0.75, 0.6823, 0.6875, 0.6823, 0.6875, 0.6132, 0.6875, 0.6132, 0.6875, 0.6823, 0.625, 0.6823, 0.625, 0.6132, 0.6875, 0.5451, 0.6875, 0.6132, 0.625, 0.6132, 0.625, 0.5451, 0.875, 0.5451, 0.875, 0.6132, 0.8125, 0.6132, 0.8125, 0.5451, 0.875, 0.6132, 0.875, 0.6823, 0.8125, 0.6823, 0.8125, 0.6132, 0.8125, 0.6132, 0.8125, 0.6823, 0.75, 0.6823, 0.75, 0.6132, 0.8125, 0.5451, 0.8125, 0.6132, 0.75, 0.6132, 0.75, 0.5451, 1.0, 0.5111, 1.0, 0.613, 0.9375, 0.6131, 0.9375, 0.5423, 1.0, 0.613, 1.0, 0.7148, 0.9375, 0.685, 0.9375, 0.6131, 0.9375, 0.6131, 0.9375, 0.685, 0.875, 0.6823, 0.875, 0.6132, 0.9375, 0.5423, 0.9375, 0.6131, 0.875, 0.6132, 0.875, 0.5451, 1.0, 0.7231, 1.0, 0.7339, 0.9375, 0.7356, 0.9375, 0.7251, 1.0, 0.7339, 1.0, 0.7448, 0.9375, 0.7579, 0.9375, 0.7356, 0.9375, 0.7356, 0.9375, 0.7579, 0.875, 0.7591, 0.875, 0.736, 0.9375, 0.7251, 0.9375, 0.7356, 0.875, 0.736, 0.875, 0.7253, 0.875, 0.7253, 0.875, 0.736, 0.8125, 0.736, 0.8125, 0.7253, 0.875, 0.736, 0.875, 0.7591, 0.8125, 0.7591, 0.8125, 0.736, 0.8125, 0.736, 0.8125, 0.7591, 0.75, 0.7591, 0.75, 0.736, 0.8125, 0.7253, 0.8125, 0.736, 0.75, 0.736, 0.75, 0.7253, 0.75, 0.7253, 0.75, 0.736, 0.6875, 0.736, 0.6875, 0.7253, 0.75, 0.736, 0.75, 0.7591, 0.6875, 0.7591, 0.6875, 0.736, 0.6875, 0.736, 0.6875, 0.7591, 0.625, 0.7591, 0.625, 0.736, 0.6875, 0.7253, 0.6875, 0.736, 0.625, 0.736, 0.625, 0.7253, 0.625, 0.7253, 0.625, 0.736, 0.5625, 0.736, 0.5625, 0.7253, 0.625, 0.736, 0.625, 0.7591, 0.5625, 0.7591, 0.5625, 0.736, 0.5625, 0.736, 0.5625, 0.7591, 0.5, 0.7591, 0.5, 0.736, 0.5625, 0.7253, 0.5625, 0.736, 0.5, 0.736, 0.5, 0.7253, 0.5, 0.7253, 0.5, 0.736, 0.4375, 0.736, 0.4375, 0.7253, 0.5, 0.736, 0.5, 0.7591, 0.4375, 0.7591, 0.4375, 0.736, 0.4375, 0.736, 0.4375, 0.7591, 0.375, 0.7591, 0.375, 0.736, 0.4375, 0.7253, 0.4375, 0.736, 0.375, 0.736, 0.375, 0.7253, 0.375, 0.7253, 0.375, 0.736, 0.3125, 0.736, 0.3125, 0.7253, 0.375, 0.736, 0.375, 0.7591, 0.3125, 0.7591, 0.3125, 0.736, 0.3125, 0.736, 0.3125, 0.7591, 0.25, 0.7591, 0.25, 0.736, 0.3125, 0.7253, 0.3125, 0.736, 0.25, 0.736, 0.25, 0.7253, 0.25, 0.7253, 0.25, 0.736, 0.1875, 0.736, 0.1875, 0.7253, 0.25, 0.736, 0.25, 0.7591, 0.1875, 0.7591, 0.1875, 0.736, 0.1875, 0.736, 0.1875, 0.7591, 0.125, 0.7591, 0.125, 0.736, 0.1875, 0.7253, 0.1875, 0.736, 0.125, 0.736, 0.125, 0.7253, 0.125, 0.7253, 0.125, 0.736, 0.0625, 0.7356, 0.0625, 0.7251, 0.125, 0.736, 0.125, 0.7591, 0.0625, 0.7579, 0.0625, 0.7356, 0.0625, 0.7356, 0.0625, 0.7579, 0.0, 0.7448, 0.0, 0.7339, 0.0625, 0.7251, 0.0625, 0.7356, 0.0, 0.7339, 0.0, 0.7231, 0.125, 0.9319, 0.125, 0.9585, 0.0625, 0.9588, 0.0625, 0.9325, 0.125, 0.9585, 0.125, 0.9768, 0.0625, 0.9771, 0.0625, 0.9588, 0.0625, 0.9588, 0.0625, 0.9771, 0.0, 0.9803, 0.0, 0.9599, 0.0625, 0.9325, 0.0625, 0.9588, 0.0, 0.9599, 0.0, 0.9396, 0.25, 0.9319, 0.25, 0.9585, 0.1875, 0.9585, 0.1875, 0.9319, 0.25, 0.9585, 0.25, 0.9768, 0.1875, 0.9768, 0.1875, 0.9585, 0.1875, 0.9585, 0.1875, 0.9768, 0.125, 0.9768, 0.125, 0.9585, 0.1875, 0.9319, 0.1875, 0.9585, 0.125, 0.9585, 0.125, 0.9319, 0.375, 0.9319, 0.375, 0.9585, 0.3125, 0.9585, 0.3125, 0.9319, 0.375, 0.9585, 0.375, 0.9768, 0.3125, 0.9768, 0.3125, 0.9585, 0.3125, 0.9585, 0.3125, 0.9768, 0.25, 0.9768, 0.25, 0.9585, 0.3125, 0.9319, 0.3125, 0.9585, 0.25, 0.9585, 0.25, 0.9319, 0.5, 0.9319, 0.5, 0.9585, 0.4375, 0.9585, 0.4375, 0.9319, 0.5, 0.9585, 0.5, 0.9768, 0.4375, 0.9768, 0.4375, 0.9585, 0.4375, 0.9585, 0.4375, 0.9768, 0.375, 0.9768, 0.375, 0.9585, 0.4375, 0.9319, 0.4375, 0.9585, 0.375, 0.9585, 0.375, 0.9319, 0.625, 0.9319, 0.625, 0.9585, 0.5625, 0.9585, 0.5625, 0.9319, 0.625, 0.9585, 0.625, 0.9768, 0.5625, 0.9768, 0.5625, 0.9585, 0.5625, 0.9585, 0.5625, 0.9768, 0.5, 0.9768, 0.5, 0.9585, 0.5625, 0.9319, 0.5625, 0.9585, 0.5, 0.9585, 0.5, 0.9319, 0.75, 0.9319, 0.75, 0.9585, 0.6875, 0.9585, 0.6875, 0.9319, 0.75, 0.9585, 0.75, 0.9768, 0.6875, 0.9768, 0.6875, 0.9585, 0.6875, 0.9585, 0.6875, 0.9768, 0.625, 0.9768, 0.625, 0.9585, 0.6875, 0.9319, 0.6875, 0.9585, 0.625, 0.9585, 0.625, 0.9319, 0.875, 0.9319, 0.875, 0.9585, 0.8125, 0.9585, 0.8125, 0.9319, 0.875, 0.9585, 0.875, 0.9768, 0.8125, 0.9768, 0.8125, 0.9585, 0.8125, 0.9585, 0.8125, 0.9768, 0.75, 0.9768, 0.75, 0.9585, 0.8125, 0.9319, 0.8125, 0.9585, 0.75, 0.9585, 0.75, 0.9319, 1.0, 0.9396, 1.0, 0.9599, 0.9375, 0.9588, 0.9375, 0.9325, 1.0, 0.9599, 1.0, 0.9803, 0.9375, 0.9771, 0.9375, 0.9588, 0.9375, 0.9588, 0.9375, 0.9771, 0.875, 0.9768, 0.875, 0.9585, 0.9375, 0.9325, 0.9375, 0.9588, 0.875, 0.9585, 0.875, 0.9319])
me_cylinder_002.update()

# ---- objects
ob_cylinder = bpy.data.objects.new('Cylinder', me_cylinder_002)

# ---- transforms, parenting, visibility, modifiers, constraints
ob_cylinder.location = (0.0, 0.0, 0.0)

# ---- collection membership
col_collection.objects.link(ob_cylinder)

# ---- scene / render settings (as saved in the file)
scene.frame_start = 1; scene.frame_end = 250; scene.frame_set(2)
scene.render.engine = 'BLENDER_EEVEE_NEXT'
bpy.context.view_layer.update()

# ---- added for rendering (the .blend has no active camera and no usable light): camera, sun
cam_auto = bpy.data.cameras.new('AutoCamera')
cam_auto.lens = 50.0
cam_auto.sensor_width = 36.0
cam_auto.clip_end = 1000.0
ob_auto_camera = bpy.data.objects.new('AutoCamera', cam_auto)
scene.collection.objects.link(ob_auto_camera)
ob_auto_camera.location = (0.185045, -0.222054, 0.147944)
ob_auto_camera.rotation_euler = (1.09748, -7.21219e-08, 0.694738)
scene.camera = ob_auto_camera
light_auto_sun = bpy.data.lights.new('AutoSun', 'SUN')
light_auto_sun.energy = 3.0
light_auto_sun.angle = 0.0523599
ob_auto_sun = bpy.data.objects.new('AutoSun', light_auto_sun)
scene.collection.objects.link(ob_auto_sun)
ob_auto_sun.rotation_euler = (0.872665, 0.174533, 0.523599)
bpy.context.view_layer.update()
